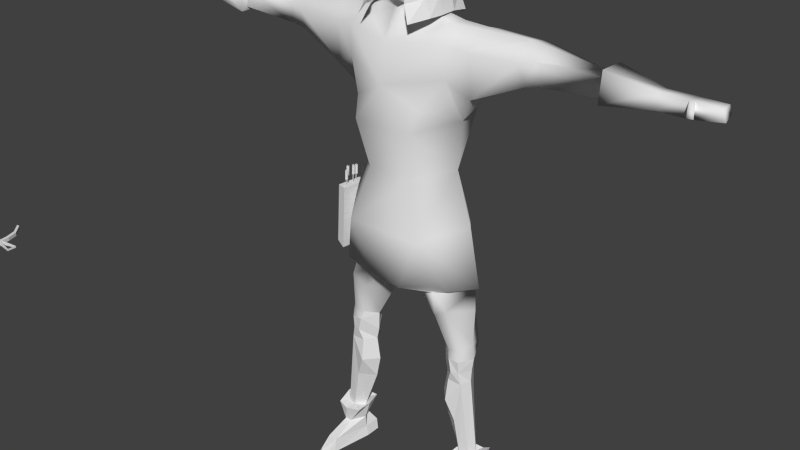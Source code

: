 # Source: arbaletrier.blend  (saved by Blender 2.63.0; exported with 4.5.12 LTS)
import bpy
from mathutils import Matrix  # noqa: F401  (used for matrix-valued properties, if any)

bpy.ops.wm.read_factory_settings(use_empty=True)
scene = bpy.context.scene
scene.name = 'Scene'

# ---- collections
col_collection_1 = bpy.data.collections.new('Collection 1'); scene.collection.children.link(col_collection_1)

# ---- world
world_world = bpy.data.worlds.new('World'); scene.world = world_world
world_world.color = (0.05088, 0.05088, 0.05088)
world_world.use_sun_shadow = False
world_world.sun_shadow_jitter_overblur = 0.0
world_world.cycles.sampling_method = 'MANUAL'
world_world.cycles.sample_map_resolution = 256

# ---- meshes
me_plane_001 = bpy.data.meshes.new('Plane.001')
me_plane_001.from_pydata([(6.384, -0.002066, 0.04044), (6.169, 0.1064, 0.03577), (6.383, -0.002066, -0.3672), (6.182, 0.1064, -0.3718), (6.051, 0.339, 0.03577), (6.065, 0.339, -0.3718), (5.88, 0.5928, 0.03577), (5.893, 0.5928, -0.3718), (5.584, 0.7474, 0.03577), (5.598, 0.7474, -0.3718), (4.67, 0.8483, 0.03577), (4.683, 0.8483, -0.3718), (4.267, 0.9338, 0.03577), (4.28, 0.9385, -0.3718), (6.335, -0.002066, 0.2931), (6.169, 0.1064, 0.3987), (6.051, 0.255, 0.3987), (5.88, 0.4948, 0.3987), (5.584, 0.6494, 0.3987), (4.67, 0.7456, 0.3987), (4.267, 0.8964, 0.3987), (6.254, -0.002066, 0.4565), (6.15, -0.002066, 0.5788), (5.964, -0.002066, 0.7656), (5.635, -0.002066, 0.8753), (5.526, 0.4487, 0.7281), (4.576, 0.4894, 0.7684), (4.202, 0.6771, 0.8942), (6.308, -0.002066, -0.5976), (6.113, 0.1064, -0.7131), (5.959, 0.213, -0.8205), (5.806, 0.4762, -0.8625), (5.51, 0.6354, -0.8625), (4.596, 0.6989, -0.8625), (4.193, 0.8778, -0.8625), (6.207, -0.002066, -0.8394), (6.022, -0.002066, -1.029), (5.866, 0.143, -1.104), (5.71, 0.2568, -1.113), (5.382, 0.3927, -1.112), (4.468, 0.5496, -1.08), (4.065, 0.7378, -1.034), (4.033, 0.4694, -1.161), (4.007, 0.1546, -1.222), (4.468, 0.2119, -1.209), (5.382, 0.1757, -1.192), (5.71, 0.1684, -1.186), (6.169, -0.1106, 0.03577), (6.182, -0.1106, -0.3718), (6.051, -0.3431, 0.03577), (6.065, -0.3431, -0.3718), (5.88, -0.597, 0.03577), (5.893, -0.597, -0.3718), (5.584, -0.7516, 0.03577), (5.598, -0.7516, -0.3718), (4.67, -0.8524, 0.03577), (4.683, -0.8524, -0.3718), (4.267, -0.9379, 0.03577), (4.28, -0.9426, -0.3718), (6.169, -0.1106, 0.3987), (6.051, -0.2591, 0.3987), (5.88, -0.499, 0.3987), (5.584, -0.6536, 0.3987), (4.67, -0.7497, 0.3987), (4.267, -0.9006, 0.3987), (5.526, -0.4529, 0.7281), (4.576, -0.4935, 0.7684), (4.202, -0.6812, 0.8942), (6.113, -0.1106, -0.7131), (5.959, -0.2171, -0.8205), (5.806, -0.4803, -0.8625), (5.51, -0.6396, -0.8625), (4.596, -0.703, -0.8625), (4.193, -0.8819, -0.8625), (5.866, -0.1471, -1.104), (5.71, -0.2609, -1.113), (5.382, -0.3969, -1.112), (4.468, -0.5537, -1.08), (4.065, -0.6537, -1.034), (4.033, -0.4427, -1.161), (4.007, -0.09687, -1.222), (4.468, -0.2161, -1.209), (5.382, -0.1798, -1.192), (5.71, -0.1725, -1.186), (-0.0159, -10.9, -0.1549), (-3.41, -10.93, -0.1549), (-4.11, -10.99, -0.1348), (-3.409, -11.04, -0.1142), (-0.01487, -11.0, -0.1142), (-3.409, -11.06, -0.3195), (-3.411, -10.91, 0.05228), (-0.0161, -10.88, 0.05228), (-0.01462, -11.03, -0.3195), (-0.06211, -11.28, -0.8651), (-0.06276, -11.21, -0.891), (-0.06866, -10.62, 0.596), (-0.06801, -10.69, 0.6219), (0.00199, -10.69, 0.6219), (0.00134, -10.62, 0.596), (0.007237, -11.21, -0.891), (0.007887, -11.28, -0.8651), (0.05464, -10.95, 0.006578), (0.05362, -10.85, -0.03407), (0.0556, -11.05, -0.2351), (0.05458, -10.95, -0.2757), (0.8546, -10.94, -0.2627), (0.8554, -11.03, -0.2295), (0.8537, -10.86, -0.03967), (0.8545, -10.94, -0.006408), (4.395, 0.0, 0.1518), (5.205, -0.5734, 0.4887), (5.205, 0.5734, 0.4887), (5.317, -0.6908, -0.1786), (5.317, 0.6908, -0.1786), (5.799, -0.4647, -0.5876), (5.799, 0.4647, -0.5876), (5.872, -0.3836, -0.02306), (5.872, 0.3836, -0.02306), (5.096, -0.3706, -0.9305), (5.096, 0.3706, -0.9305), (5.525, -0.4561, 0.5665), (5.525, 0.4561, 0.5665), (4.938, -2.38e-08, 0.6564), (5.668, -0.4385, 0.3442), (5.668, 0.4385, 0.3442), (5.71, -0.4901, -0.7574), (5.71, 0.4901, -0.7574), (5.843, -0.3257, 0.2791), (5.843, 0.3257, 0.2791), (4.51, 0.0, 0.4071), (4.556, -0.3956, 0.1147), (4.556, 0.3956, 0.1147), (5.096, 0.0, -0.9305), (5.749, -5.841e-08, -0.7574), (5.832, -9.735e-08, -0.5811), (5.968, -8.142e-08, -0.01658), (5.898, -7.726e-08, 0.3759), (3.962, -1.961, -0.8137), (3.962, 1.939, -0.8137), (5.781, -2.07e-08, 0.6677), (5.344, -4.761e-08, 0.679), (4.491, 0.0, -0.8077), (-2.14, -0.4942, 0.9668), (-2.14, 0.5617, 0.8022), (-0.8093, 1.384e-09, -1.395), (0.7316, 0.0, -1.02), (4.257, 0.0, 0.2627), (3.556, -0.0154, -1.285), (2.15, -1.203, -1.073), (2.15, 1.203, -1.073), (4.269, -0.3037, -0.4802), (4.269, 0.3037, -0.4802), (4.346, -0.473, -0.2699), (4.346, 0.473, -0.2699), (3.728, 0.0, 0.8282), (3.486, -6.858, -0.3569), (3.486, 6.858, -0.3569), (3.556, -7.399, -0.2914), (3.556, 7.399, -0.2914), (3.519, -7.482, 0.1132), (3.519, 7.482, 0.1132), (3.752, -6.822, -0.248), (3.752, 6.822, -0.248), (3.748, -7.362, -0.2526), (3.748, 7.362, -0.2526), (3.76, -7.404, 0.1201), (3.76, 7.404, 0.1201), (3.761, -6.826, 0.05555), (3.761, 6.826, 0.05555), (3.42, -6.836, 0.1132), (3.42, 6.836, 0.1132), (3.524, -6.96, 0.3464), (3.524, 6.96, 0.3464), (3.68, -6.95, 0.3267), (3.68, 6.95, 0.3267), (3.677, -6.809, 0.3321), (3.677, 6.809, 0.3321), (3.52, -6.819, 0.3518), (3.52, 6.819, 0.3518), (3.419, -6.716, 0.1294), (3.419, 6.716, 0.1294), (3.416, -6.712, -0.2914), (3.416, 6.712, -0.2914), (3.757, -6.716, -0.2435), (3.757, 6.716, -0.2435), (3.76, -6.706, 0.07181), (3.76, 6.706, 0.07181), (3.76, -6.072, 0.07181), (3.76, 6.072, 0.07181), (3.757, -6.082, -0.2435), (3.757, 6.082, -0.2435), (3.416, -6.078, -0.2914), (3.416, 6.078, -0.2914), (3.419, -6.082, 0.1294), (3.419, 6.082, 0.1294), (3.311, -4.974, 0.3401), (3.311, 4.974, 0.3401), (3.304, -4.966, -0.5116), (3.304, 4.966, -0.5116), (3.995, -4.973, -0.4146), (3.995, 4.973, -0.4146), (4.0, -4.954, 0.2234), (4.0, 4.954, 0.2234), (4.148, -1.855, 0.04028), (4.148, 1.855, 0.04028), (3.7, -3.058, 0.2614), (3.7, 3.058, 0.2614), (4.357, -0.38, -0.002099), (4.357, 0.38, -0.002099), (4.122, -1.219, -0.002099), (4.122, 1.219, -0.002099), (4.146, -1.292, -0.3256), (4.146, 1.292, -0.3256), (3.804, -1.324, 0.4395), (3.804, 1.324, 0.4395), (3.706, -1.827, 0.3511), (3.706, 1.827, 0.3511), (4.133, -1.92, -0.2829), (4.133, 1.869, -0.2829), (4.088, -3.049, -0.2421), (4.088, 3.049, -0.2421), (4.011, -3.488, -0.2548), (4.011, 3.488, -0.2548), (3.803, -4.96, 0.09903), (3.803, 4.96, 0.09903), (3.801, -3.402, 0.1574), (3.801, 3.402, 0.1574), (3.8, -4.971, -0.2742), (3.8, 4.971, -0.2742), (3.861, -3.629, -0.7125), (3.861, 3.629, -0.7125), (3.961, -3.104, -0.7117), (3.961, 3.104, -0.7117), (-2.146, -0.007854, -1.401), (3.396, -4.967, -0.3309), (3.396, 4.967, -0.3309), (3.305, -3.767, -0.5807), (3.305, 3.767, -0.5807), (3.22, -3.196, -0.5089), (3.22, 3.196, -0.5089), (2.67, -1.936, -0.6134), (2.67, 1.936, -0.6134), (3.639, -1.215, -0.9078), (3.639, 1.215, -0.9078), (0.7316, -0.4498, -0.953), (0.7316, 0.4498, -0.953), (-0.9161, -1.08, -1.01), (-0.9161, 1.08, -1.01), (-2.125, -0.9318, -1.294), (-2.152, 0.9161, -1.294), (-2.949, -1.085, -0.7832), (-2.949, 1.085, -0.7832), (-2.812, -1.403, -0.8401), (-2.812, 1.403, -0.8401), (-2.711, -1.456, 0.3795), (-2.711, 1.456, 0.3795), (-2.96, -1.102, 0.3332), (-2.96, 1.102, 0.3332), (-3.918, -1.361, 0.1151), (-3.918, 1.361, 0.1151), (-4.127, -1.419, 0.1796), (-4.127, 1.419, 0.1796), (-4.129, -1.35, -0.5383), (-4.129, 1.35, -0.5383), (-4.334, -1.351, -0.5784), (-4.334, 1.351, -0.5784), (-3.887, -1.717, -0.6417), (-3.887, 1.717, -0.6417), (-4.121, -1.654, -0.6941), (-4.121, 1.654, -0.6941), (-4.319, -1.556, -0.7782), (-4.319, 1.556, -0.7782), (-4.489, -1.49, 0.1796), (-4.489, 1.49, 0.1796), (-4.153, -1.686, 0.1604), (-4.153, 1.686, 0.1604), (-4.483, -1.685, 0.1321), (-4.483, 1.685, 0.1321), (-3.874, -1.657, 0.112), (-3.874, 1.657, 0.112), (-4.622, -1.528, -0.726), (-4.622, 1.528, -0.726), (-5.319, -1.56, -0.7124), (-5.319, 1.56, -0.7124), (-7.772, -1.896, -0.6768), (-7.772, 1.896, -0.6768), (-8.072, -1.892, -0.6698), (-8.072, 1.892, -0.6698), (-7.004, -1.583, -0.6016), (-7.004, 1.583, -0.6016), (-7.004, -2.01, -0.6016), (-7.004, 2.01, -0.6016), (-6.897, -2.216, -0.6016), (-6.897, 2.216, -0.6016), (-7.523, -2.027, -0.4234), (-7.523, 2.027, -0.4234), (-7.697, -2.147, -0.6016), (-7.697, 2.147, -0.6016), (-8.055, -2.257, -0.5481), (-8.055, 2.257, -0.5481), (-8.072, -1.51, -0.5481), (-8.072, 1.51, -0.5481), (-7.822, -1.593, -0.6016), (-7.822, 1.593, -0.6016), (-7.519, -1.783, -0.4277), (-7.519, 1.783, -0.4277), (-7.106, -1.843, -0.4051), (-7.106, 1.843, -0.4051), (-4.772, -1.385, 0.1315), (-4.772, 1.385, 0.1315), (-5.352, -1.369, 0.2154), (-5.352, 1.369, 0.2154), (-5.925, -1.587, 0.1198), (-5.925, 1.587, 0.1198), (-4.801, -1.752, 0.106), (-4.801, 1.752, 0.106), (-7.873, -1.872, 1.253), (-7.873, 1.872, 1.253), (-7.869, -1.929, 1.255), (-7.869, 1.929, 1.255), (-8.055, -1.789, 1.251), (-8.055, 1.789, 1.251), (-8.055, -1.899, 1.333), (-8.055, 1.899, 1.333), (-8.055, -2.036, 1.248), (-8.055, 2.036, 1.248), (-7.082, -1.889, 0.3021), (-7.082, 1.889, 0.3021), (-7.004, -2.002, 0.02708), (-7.004, 2.002, 0.02708), (-7.04, -2.189, 0.2246), (-7.04, 2.189, 0.2246), (-7.523, -2.004, 0.2128), (-7.523, 2.004, 0.2128), (-7.752, -2.036, 0.848), (-7.752, 2.036, 0.848), (-8.055, -2.14, 0.9847), (-8.055, 2.14, 0.9847), (-8.064, -1.71, 1.0), (-8.064, 1.71, 1.0), (-7.753, -1.769, 0.8607), (-7.753, 1.769, 0.8607), (-7.519, -1.815, 0.2055), (-7.519, 1.815, 0.2055), (-7.004, -1.469, 0.2521), (-7.004, 1.469, 0.2521), (-7.01, -1.777, 0.07651), (-7.01, 1.777, 0.07651), (-3.029, -0.5574, -0.1546), (-3.029, 0.5574, -0.1546), (-5.355, -1.057, -0.1546), (-5.355, 1.057, -0.1546), (-5.945, -1.177, -0.1546), (-5.945, 1.177, -0.1546), (-3.971, -1.07, -0.1546), (-3.971, 1.07, -0.1546), (-4.45, -1.085, -0.1546), (-4.45, 1.085, -0.1546), (-4.764, -1.152, -0.1546), (-4.764, 1.152, -0.1546), (-7.093, -1.611, -0.171), (-7.093, 1.611, -0.171), (-7.004, -1.469, -0.171), (-7.004, 1.469, -0.171), (-7.519, -1.629, -0.171), (-7.519, 1.629, -0.171), (-7.822, -1.593, -0.171), (-7.822, 1.593, -0.171), (-8.072, -1.51, -0.1415), (-8.072, 1.51, -0.1415), (-8.055, -2.299, -0.1415), (-8.055, 2.299, -0.1415), (-7.697, -2.163, -0.171), (-7.697, 2.163, -0.171), (-7.523, -2.111, -0.171), (-7.523, 2.111, -0.171), (-6.897, -2.216, -0.171), (-6.897, 2.216, -0.171), (2.753, 0.0, 1.002), (2.274, -0.8364, 0.7141), (2.274, 0.8891, 0.7141), (1.774, -0.7691, 0.9387), (1.774, 0.7691, 0.9387), (0.5333, -0.5989, 0.6597), (0.5333, 0.5989, 0.6597), (-0.8201, -0.9777, 0.9509), (-0.8201, 0.9777, 0.9509), (3.4, -4.972, 0.1672), (3.4, 4.972, 0.1672), (3.235, -3.601, -0.004633), (3.235, 3.601, -0.004633), (3.167, -3.114, 0.04447), (3.167, 3.114, 0.04447), (2.624, -1.857, 0.2191), (2.624, 1.857, 0.2191), (3.001, -1.325, 0.4214), (3.001, 1.325, 0.4214), (1.939, -1.413, -0.1546), (1.939, 1.413, -0.1546), (-7.004, -2.109, -0.171), (-7.004, 2.109, -0.171), (-4.771, -1.868, -0.1546), (-4.771, 1.868, -0.1546), (-4.442, -1.886, -0.1546), (-4.442, 1.886, -0.1546), (-4.095, -1.937, -0.1546), (-4.095, 1.937, -0.1546), (-3.713, -1.886, -0.1546), (-3.713, 1.886, -0.1546), (-2.119, -1.559, 0.4056), (-2.124, -2.001, -0.1691), (-2.145, 1.805, -0.1691), (-0.5878, -1.721, -0.1462), (-0.5878, 1.721, -0.1462), (0.7316, -1.309, -0.1546), (0.7316, 1.309, -0.1546), (-2.078, 2.06, -0.4755), (-2.187, 1.82, -0.523), (-2.17, 1.885, 0.2694), (-2.062, 2.116, 0.1995), (-0.5285, 1.994, -0.4935), (-0.5395, 1.749, -0.5421), (-0.5224, 1.815, 0.2503), (-0.5131, 2.05, 0.1815), (-0.7811, 1.949, -0.02206), (-0.7815, 1.939, -0.0007023), (-0.7805, 1.964, -0.002745), (-0.02635, 1.917, -0.02206), (-0.02675, 1.908, -0.0007023), (-0.02572, 1.932, -0.002745), (-0.2906, 1.929, -0.01077), (-0.2887, 1.975, -0.01455), (-0.2905, 1.933, 0.03473), (-0.2908, 1.925, -0.05628), (-0.2925, 1.884, -0.00699), (-0.0512, 1.874, -0.00699), (-0.04947, 1.915, -0.05628), (-0.04915, 1.923, 0.03473), (-0.04742, 1.964, -0.01455), (-0.04931, 1.919, -0.01077), (-0.1107, 1.863, 0.1009), (-0.1088, 1.908, 0.09714), (-0.1105, 1.866, 0.1464), (-0.1108, 1.859, 0.05542), (-0.1125, 1.817, 0.1047), (-0.3539, 1.827, 0.1047), (-0.3521, 1.869, 0.05542), (-0.3518, 1.876, 0.1464), (-0.3501, 1.918, 0.09714), (-0.352, 1.873, 0.1009), (-0.08707, 1.876, 0.1089), (-0.08809, 1.851, 0.111), (-0.0877, 1.861, 0.08963), (-0.8418, 1.907, 0.1089), (-0.8428, 1.883, 0.111), (-0.8424, 1.892, 0.08963), (-0.8454, 1.949, -0.332), (-0.8458, 1.94, -0.3107), (-0.8448, 1.964, -0.3127), (-0.09069, 1.918, -0.332), (-0.09109, 1.908, -0.3107), (-0.09007, 1.933, -0.3127), (-0.355, 1.93, -0.3207), (-0.3531, 1.975, -0.3245), (-0.3548, 1.933, -0.2752), (-0.3551, 1.926, -0.3662), (-0.3569, 1.884, -0.3169), (-0.1155, 1.874, -0.3169), (-0.1138, 1.916, -0.3662), (-0.1135, 1.923, -0.2752), (-0.1118, 1.965, -0.3245), (-0.1137, 1.92, -0.3207), (-0.06383, 1.876, -0.1644), (-0.06194, 1.922, -0.1681), (-0.06368, 1.88, -0.1189), (-0.06399, 1.872, -0.2099), (-0.06573, 1.831, -0.1606), (-0.307, 1.841, -0.1606), (-0.3053, 1.882, -0.2099), (-0.305, 1.89, -0.1189), (-0.3033, 1.932, -0.1681), (-0.3052, 1.886, -0.1644), (-0.04025, 1.889, -0.1563), (-0.04127, 1.865, -0.1543), (-0.04088, 1.874, -0.1756), (-0.795, 1.921, -0.1563), (-0.796, 1.896, -0.1543), (-0.7956, 1.906, -0.1756), (-2.144, 1.439, 0.5473), (-2.724, 1.822, -0.1546), (-2.724, -1.931, -0.1546), (-2.164, 1.752, -0.1366), (-2.125, 0.1746, -0.1366), (-2.154, 0.6449, 0.5315), (-2.146, 1.13, 0.5949), (-2.138, 1.058, -1.075), (-2.138, 0.6219, -0.9976), (-2.118, -1.92, -0.1342), (-2.135, -0.1698, -0.1342), (-2.133, -0.7373, 0.5582), (-2.134, -1.24, 0.6239), (-2.129, -0.7134, -1.026), (-2.137, -1.165, -1.107), (-8.123, 19.35, 0.07504), (-8.123, 19.35, -0.07085), (-8.123, 19.22, -0.07085), (-8.123, 19.22, 0.07504), (-8.123, 19.15, -0.07085), (-8.123, 19.15, 0.07504), (-8.123, 19.39, -0.3361), (-8.123, 19.25, -0.3361), (-8.123, 19.39, 0.3403), (-8.123, 19.25, 0.3403), (-8.123, 19.53, -0.734), (-8.123, 19.39, -0.734), (-8.123, 19.53, 0.7382), (-8.123, 19.39, 0.7382), (-8.123, 19.91, -1.132), (-8.123, 19.78, -1.132), (-8.123, 19.91, 1.136), (-8.123, 19.78, 1.136), (-8.123, 19.22, -0.02222), (-8.123, 19.22, 0.02641), (-8.123, 19.15, -0.02222), (-8.123, 19.15, 0.02641), (-8.09, 18.55, -0.167), (-8.09, 18.55, -0.1427), (-8.09, 18.55, 0.1712), (-8.09, 18.55, 0.1469), (-8.09, 18.53, -0.167), (-8.09, 18.53, -0.1427), (-8.09, 18.53, 0.1712), (-8.09, 18.53, 0.1469), (-7.991, 21.38, -0.07085), (-7.991, 19.35, -0.07085), (-7.991, 19.39, -0.3361), (-7.991, 19.53, -0.734), (-7.991, 19.91, -1.132), (-7.991, 19.35, 0.07504), (-7.991, 19.39, 0.3403), (-7.991, 19.53, 0.7382), (-7.991, 19.91, 1.136), (-7.991, 19.22, -0.07085), (-7.991, 19.22, 0.07504), (-7.991, 19.25, -0.3361), (-7.991, 19.25, 0.3403), (-7.991, 19.39, -0.734), (-7.991, 19.39, 0.7382), (-7.991, 19.78, -1.132), (-7.991, 19.78, 1.136), (-7.991, 19.15, -0.07085), (-7.991, 19.15, 0.07504), (-8.024, 18.55, -0.167), (-8.024, 18.55, 0.1712), (-8.024, 18.53, -0.167), (-8.024, 18.53, -0.1427), (-8.024, 18.53, 0.1712), (-8.024, 18.53, 0.1469), (-7.991, 19.15, -0.02222), (-7.991, 19.15, 0.02641), (-8.024, 18.55, -0.1427), (-8.024, 18.55, 0.1469), (-8.193, 21.38, 0.07504), (-8.083, 21.05, 0.07504), (-8.083, 21.05, -0.07085), (-8.193, 21.38, -0.07085), (-7.991, 21.38, 0.07504), (-7.991, 21.05, 0.07504), (-8.217, 21.97, -0.07085), (-8.217, 21.97, 0.07504), (-7.991, 21.97, 0.07504), (-7.991, 21.05, -0.07085), (-7.992, 21.97, -0.07085)], [(427, 430), (449, 452), (459, 462), (481, 484), (413, 421), (411, 417)], [(2, 3, 1, 0), (5, 4, 1, 3), (7, 6, 4, 5), (9, 8, 6, 7), (11, 10, 8, 9), (13, 12, 10, 11), (16, 15, 1, 4), (17, 16, 4, 6), (18, 17, 6, 8), (19, 18, 8, 10), (20, 19, 10, 12), (0, 1, 15, 14), (25, 24, 17, 18), (24, 23, 16, 17), (27, 26, 19, 20), (23, 22, 15, 16), (26, 25, 18, 19), (14, 15, 22, 21), (32, 33, 11, 9), (28, 29, 3, 2), (33, 34, 13, 11), (29, 30, 5, 3), (30, 31, 7, 5), (31, 32, 9, 7), (39, 40, 33, 32), (35, 36, 29, 28), (38, 39, 32, 31), (37, 38, 31, 30), (40, 41, 34, 33), (36, 37, 30, 29), (2, 0, 47, 48), (50, 48, 47, 49), (52, 50, 49, 51), (54, 52, 51, 53), (56, 54, 53, 55), (58, 56, 55, 57), (60, 49, 47, 59), (61, 51, 49, 60), (62, 53, 51, 61), (63, 55, 53, 62), (64, 57, 55, 63), (0, 14, 59, 47), (24, 61, 60, 23), (67, 64, 63, 66), (23, 60, 59, 22), (66, 63, 62, 65), (14, 21, 22, 59), (71, 54, 56, 72), (65, 62, 61, 24), (72, 56, 58, 73), (68, 48, 50, 69), (69, 50, 52, 70), (70, 52, 54, 71), (76, 71, 72, 77), (40, 42, 41), (75, 70, 71, 76), (74, 69, 70, 75), (77, 72, 73, 78), (36, 74, 37), (28, 2, 48, 68), (35, 28, 68, 36), (36, 68, 69, 74), (42, 40, 44), (42, 44, 43), (43, 44, 81, 80), (81, 79, 80), (79, 77, 78), (77, 79, 81), (81, 76, 77), (44, 45, 82, 81), (44, 39, 45), (76, 81, 82), (82, 75, 83), (82, 75, 76), (46, 83, 82, 45), (83, 74, 75), (83, 37, 74), (37, 83, 46), (46, 38, 37), (38, 46, 45), (38, 45, 39), (39, 44, 40), (90, 85, 86), (89, 86, 85), (85, 84, 92, 89), (91, 84, 85, 90), (84, 91, 88), (92, 84, 88), (86, 87, 90), (87, 86, 89), (87, 89, 92, 88), (87, 88, 91, 90), (88, 92, 93), (84, 94, 92), (92, 94, 93), (84, 91, 95), (88, 96, 91), (91, 96, 95), (96, 97, 98, 95), (94, 99, 100, 93), (88, 101, 97, 96), (88, 93, 100, 103), (84, 104, 99, 94), (84, 95, 98, 102), (88, 103, 101), (84, 102, 104), (97, 101, 102, 98), (99, 104, 103, 100), (104, 105, 106, 103), (101, 108, 107, 102), (104, 102, 107, 105), (103, 106, 108, 101), (105, 107, 108, 106), (140, 122, 110, 120), (121, 111, 122, 140), (244, 145, 147), (245, 147, 145), (386, 143, 142, 385), (386, 385, 383, 384), (382, 381, 378), (381, 379, 378), (382, 378, 380), (384, 383, 381, 382), (147, 148, 244), (245, 149, 147), (148, 147, 242), (243, 147, 149), (144, 246, 248, 233), (249, 247, 144, 233), (412, 410, 248, 246), (249, 411, 413, 247), (385, 409, 410, 412), (246, 244, 414, 412), (415, 245, 247, 413), (145, 244, 246, 144), (247, 245, 145, 144), (109, 146, 207), (208, 146, 109), (130, 109, 207), (208, 109, 131), (129, 109, 130), (131, 109, 129), (122, 129, 130, 110), (131, 129, 122, 111), (112, 110, 130), (131, 111, 113), (112, 130, 207), (208, 131, 113), (118, 112, 150), (151, 113, 119), (132, 118, 150, 141), (151, 119, 132, 141), (150, 112, 152), (153, 113, 151), (152, 112, 207), (208, 113, 153), (112, 118, 125), (126, 119, 113), (114, 112, 125), (126, 113, 115), (110, 112, 120), (121, 113, 111), (120, 112, 123), (124, 113, 121), (123, 112, 127), (128, 113, 124), (112, 116, 127), (128, 117, 113), (112, 114, 116), (117, 115, 113), (260, 354, 356, 272), (357, 355, 261, 273), (260, 272, 276, 274), (277, 273, 261, 275), (276, 403, 405, 274), (406, 404, 277, 275), (276, 401, 403), (404, 402, 277), (282, 306, 360, 352), (361, 307, 283, 353), (306, 282, 399), (400, 283, 307), (399, 282, 401), (402, 283, 400), (350, 282, 352), (353, 283, 351), (123, 139, 140, 120), (140, 139, 124, 121), (127, 136, 139, 123), (139, 136, 128, 124), (116, 135, 136, 127), (136, 135, 117, 128), (114, 134, 135, 116), (135, 134, 115, 117), (125, 133, 134, 114), (134, 133, 126, 115), (118, 132, 133, 125), (133, 132, 119, 126), (147, 141, 150), (151, 141, 147), (240, 148, 242, 137), (243, 149, 241, 138), (231, 238, 240, 137), (241, 239, 232, 138), (217, 219, 231, 137), (232, 220, 218, 138), (217, 137, 242, 211), (243, 138, 218, 212), (205, 215, 393, 391), (394, 216, 206, 392), (238, 391, 393, 240), (394, 392, 239, 241), (217, 203, 219), (220, 204, 218), (215, 205, 219, 203), (220, 206, 216, 204), (236, 389, 391, 238), (392, 390, 237, 239), (234, 387, 389, 236), (390, 388, 235, 237), (197, 195, 387, 234), (388, 196, 198, 235), (193, 195, 197, 191), (198, 196, 194, 192), (181, 179, 193, 191), (194, 180, 182, 192), (169, 179, 181, 155), (182, 180, 170, 156), (157, 159, 169, 155), (170, 160, 158, 156), (240, 393, 397, 148), (398, 394, 241, 149), (393, 395, 397), (398, 396, 394), (229, 236, 238, 231), (239, 237, 230, 232), (225, 205, 391, 389), (392, 206, 226, 390), (219, 205, 225, 221), (226, 206, 220, 222), (221, 229, 231, 219), (232, 230, 222, 220), (146, 154, 207), (208, 154, 146), (152, 207, 209), (210, 208, 153), (150, 211, 242, 147), (243, 212, 151, 147), (148, 397, 414, 244), (415, 398, 149, 245), (152, 209, 211, 150), (212, 210, 153, 151), (213, 154, 378), (378, 154, 214), (154, 213, 209, 207), (210, 214, 154, 208), (165, 167, 169, 159), (170, 168, 166, 160), (157, 155, 161, 163), (162, 156, 158, 164), (155, 181, 183, 161), (184, 182, 156, 162), (157, 163, 165, 159), (166, 164, 158, 160), (171, 177, 179, 169), (180, 178, 172, 170), (161, 167, 165, 163), (166, 168, 162, 164), (161, 183, 185, 167), (186, 184, 162, 168), (173, 167, 185, 175), (186, 168, 174, 176), (167, 173, 171, 169), (172, 174, 168, 170), (173, 175, 177, 171), (178, 176, 174, 172), (175, 185, 179, 177), (180, 186, 176, 178), (181, 191, 189, 183), (190, 192, 182, 184), (185, 187, 193, 179), (194, 188, 186, 180), (183, 189, 187, 185), (188, 190, 184, 186), (189, 199, 201, 187), (202, 200, 190, 188), (187, 201, 195, 193), (196, 202, 188, 194), (191, 197, 199, 189), (200, 198, 192, 190), (197, 234, 227, 199), (228, 235, 198, 200), (201, 223, 387, 195), (388, 224, 202, 196), (199, 227, 223, 201), (224, 228, 200, 202), (209, 213, 215, 203), (216, 214, 210, 204), (209, 203, 217, 211), (218, 204, 210, 212), (378, 379, 395, 213), (396, 380, 378, 214), (215, 213, 395, 393), (396, 214, 216, 394), (221, 227, 229), (230, 228, 222), (225, 223, 227, 221), (228, 224, 226, 222), (223, 225, 389, 387), (390, 226, 224, 388), (227, 234, 236, 229), (237, 235, 228, 230), (250, 262, 354, 348), (355, 263, 251, 349), (250, 252, 266, 262), (267, 253, 251, 263), (256, 348, 354, 258), (355, 349, 257, 259), (254, 256, 258, 278), (259, 257, 255, 279), (260, 258, 354), (355, 259, 261), (260, 274, 278, 258), (279, 275, 261, 259), (272, 356, 358, 308), (359, 357, 273, 309), (262, 266, 268), (269, 267, 263), (268, 266, 407, 405), (408, 267, 269, 406), (262, 268, 270, 264), (271, 269, 263, 265), (270, 268, 405, 403), (406, 269, 271, 404), (262, 264, 356, 354), (357, 265, 263, 355), (280, 270, 403, 401), (404, 271, 281, 402), (264, 270, 280), (281, 271, 265), (264, 280, 358, 356), (359, 281, 265, 357), (282, 280, 401), (402, 281, 283), (274, 405, 407, 278), (408, 406, 275, 279), (272, 308, 314, 276), (315, 309, 273, 277), (276, 314, 401), (402, 315, 277), (282, 350, 358, 280), (359, 351, 283, 281), (385, 412, 414, 383), (415, 413, 386, 384), (381, 383, 414, 397), (415, 384, 382, 398), (379, 381, 397, 395), (398, 382, 380, 396), (310, 308, 358, 350), (359, 309, 311, 351), (310, 312, 314, 308), (315, 313, 311, 309), (310, 350, 352, 312), (353, 351, 311, 313), (312, 352, 360, 346), (361, 353, 313, 347), (328, 399, 401, 314), (402, 400, 329, 315), (314, 312, 346, 328), (347, 313, 315, 329), (290, 292, 294), (295, 293, 291), (290, 294, 304, 288), (305, 295, 291, 289), (290, 306, 399), (400, 307, 291), (290, 288, 306), (307, 289, 291), (294, 284, 304), (305, 285, 295), (284, 294, 296), (297, 295, 285), (284, 302, 304), (305, 303, 285), (286, 298, 300), (301, 299, 287), (286, 284, 296, 298), (297, 285, 287, 299), (286, 300, 302, 284), (303, 301, 287, 285), (288, 304, 364, 362), (365, 305, 289, 363), (306, 288, 362, 360), (363, 289, 307, 361), (292, 290, 399, 376), (400, 291, 293, 377), (294, 292, 376, 374), (377, 293, 295, 375), (296, 294, 374, 372), (375, 295, 297, 373), (298, 296, 372, 370), (373, 297, 299, 371), (300, 298, 370, 368), (371, 299, 301, 369), (302, 300, 368, 366), (369, 301, 303, 367), (304, 302, 366, 364), (367, 303, 305, 365), (316, 318, 334, 340), (335, 319, 317, 341), (334, 332, 342, 340), (343, 333, 335, 341), (332, 326, 342), (343, 327, 333), (330, 326, 332), (333, 327, 331), (342, 326, 344), (345, 327, 343), (326, 328, 346), (347, 329, 327), (318, 316, 322), (323, 317, 319), (318, 322, 324), (325, 323, 319), (316, 320, 322), (323, 321, 317), (320, 316, 340, 338), (341, 317, 321, 339), (322, 320, 324), (325, 321, 323), (324, 320, 338, 336), (339, 321, 325, 337), (318, 324, 336, 334), (337, 325, 319, 335), (344, 326, 346), (347, 327, 345), (328, 326, 330), (331, 327, 329), (328, 330, 376, 399), (377, 331, 329, 400), (330, 332, 374, 376), (375, 333, 331, 377), (332, 334, 372, 374), (373, 335, 333, 375), (334, 336, 370, 372), (371, 337, 335, 373), (336, 338, 368, 370), (369, 339, 337, 371), (338, 340, 366, 368), (367, 341, 339, 369), (340, 342, 364, 366), (365, 343, 341, 367), (342, 344, 362, 364), (363, 345, 343, 365), (344, 346, 360, 362), (361, 347, 345, 363), (418, 419, 416, 417), (420, 423, 422, 421), (416, 420, 421, 417), (417, 421, 422, 418), (418, 422, 423, 419), (419, 423, 420, 416), (425, 428, 429, 426), (426, 429, 427, 424), (424, 427, 428, 425), (424, 425, 426), (427, 429, 428), (434, 430, 439, 435), (433, 430, 439, 436), (432, 430, 439, 437), (431, 430, 439, 438), (448, 449, 440, 441), (447, 449, 440, 442), (446, 449, 440, 443), (445, 449, 440, 444), (452, 450, 451), (455, 454, 453), (455, 452, 451, 454), (453, 450, 452, 455), (454, 451, 450, 453), (457, 460, 461, 458), (458, 461, 459, 456), (456, 459, 460, 457), (456, 457, 458), (459, 461, 460), (466, 462, 471, 467), (465, 462, 471, 468), (464, 462, 471, 469), (463, 462, 471, 470), (480, 481, 472, 473), (479, 481, 472, 474), (478, 481, 472, 475), (477, 481, 472, 476), (484, 482, 483), (487, 486, 485), (487, 484, 483, 486), (485, 482, 484, 487), (486, 483, 482, 485), (143, 386, 488), (142, 409, 385), (386, 413, 411, 488), (255, 489, 408, 279), (253, 267, 408, 489), (252, 490, 407, 266), (254, 278, 407, 490), (253, 489, 491, 495), (489, 255, 494, 491), (257, 349, 492, 493), (255, 257, 493, 494), (251, 253, 495, 496), (349, 251, 496, 492), (411, 491, 494, 488), (249, 495, 491, 411), (233, 496, 495, 249), (143, 488, 493), (142, 143, 493, 492), (254, 490, 497, 500), (490, 252, 502, 497), (348, 256, 499, 498), (256, 254, 500, 499), (252, 250, 501, 502), (250, 348, 498, 501), (233, 248, 502, 501), (248, 410, 497, 502), (409, 500, 497, 410), (142, 500, 409), (142, 499, 500), (142, 492, 498, 499), (233, 492, 496), (498, 492, 233, 501), (522, 506, 508, 524), (511, 512, 506, 503), (514, 513, 509, 510), (515, 516, 512, 511), (518, 517, 513, 514), (519, 520, 516, 515), (505, 521, 523, 507), (521, 522, 524, 523), (526, 525, 507, 523), (524, 508, 527, 528), (530, 529, 525, 526), (528, 527, 531, 532), (526, 528, 532, 530), (536, 535, 509, 513), (537, 536, 513, 517), (539, 540, 515, 511), (538, 539, 511, 503), (540, 541, 519, 515), (542, 544, 510, 505), (544, 546, 514, 510), (545, 543, 506, 512), (546, 548, 518, 514), (547, 545, 512, 516), (549, 547, 516, 520), (563, 567, 538, 503), (519, 541, 549, 520), (518, 548, 537, 517), (551, 553, 527, 508), (554, 552, 525, 529), (553, 556, 531, 527), (530, 532, 557, 555), (555, 554, 529, 530), (532, 531, 556, 557), (552, 550, 507, 525), (524, 523, 558, 559), (560, 561, 528, 526), (528, 561, 559, 524), (523, 558, 560, 526), (561, 557, 556, 553), (555, 560, 552, 554), (560, 555, 557, 561), (507, 550, 542, 505), (506, 543, 551, 508), (537, 548, 546, 536), (536, 546, 544, 535), (540, 547, 549, 541), (539, 545, 547, 540), (538, 543, 545, 539), (535, 544, 542, 534), (552, 560, 558, 550), (551, 559, 561, 553), (538, 534, 542, 543), (558, 542, 550), (559, 543, 542, 558), (543, 559, 551), (569, 570, 566, 562), (562, 566, 567, 563), (567, 566, 533, 571), (564, 571, 533, 565), (534, 571, 564, 504), (567, 571, 534, 538), (572, 568, 565, 533), (570, 572, 533, 566), (522, 503, 506), (503, 522, 521, 504), (504, 521, 505), (564, 563, 503, 504), (563, 564, 565, 562), (572, 570, 569, 568), (568, 569, 562, 565), (510, 509, 504, 505), (535, 534, 504, 509)])
me_plane_001.polygons.foreach_set('use_smooth', [0, 0, 0, 0, 0, 0, 0, 0, 0, 0, 0, 0, 0, 0, 0, 0, 0, 0, 0, 0, 0, 0, 0, 0, 0, 0, 0, 0, 0, 0, 0, 0, 0, 0, 0, 0, 0, 0, 0, 0, 0, 0, 0, 0, 0, 0, 0, 0, 0, 0, 0, 0, 0, 0, 0, 0, 0, 0, 0, 0, 0, 0, 0, 0, 0, 0, 0, 0, 0, 0, 0, 0, 0, 0, 0, 0, 0, 0, 0, 0, 0, 0, 1, 1, 1, 1, 1, 1, 1, 1, 1, 1, 1, 1, 1, 1, 1, 1, 1, 1, 1, 1, 1, 1, 1, 1, 1, 1, 1, 1, 1, 1, 1, 1, 1, 1, 1, 1, 1, 1, 1, 1, 1, 1, 1, 1, 1, 1, 1, 1, 1, 1, 1, 1, 1, 1, 1, 1, 1, 1, 1, 1, 1, 1, 1, 1, 1, 1, 1, 1, 1, 1, 1, 1, 1, 1, 1, 1, 1, 1, 1, 1, 1, 1, 1, 1, 1, 1, 1, 1, 0, 0, 0, 0, 0, 0, 0, 0, 0, 0, 0, 0, 0, 0, 0, 0, 1, 1, 1, 1, 1, 1, 1, 1, 1, 1, 1, 1, 1, 1, 1, 1, 1, 1, 1, 1, 1, 1, 1, 1, 1, 1, 1, 1, 1, 1, 1, 1, 1, 1, 1, 1, 1, 1, 1, 1, 1, 1, 1, 1, 1, 1, 1, 1, 1, 1, 1, 1, 1, 1, 1, 1, 1, 1, 1, 1, 1, 1, 1, 1, 1, 1, 1, 1, 1, 1, 1, 1, 1, 1, 1, 1, 1, 1, 1, 1, 1, 1, 1, 1, 1, 1, 1, 1, 1, 1, 1, 1, 1, 1, 1, 1, 1, 1, 1, 1, 1, 1, 1, 1, 1, 1, 1, 1, 1, 1, 1, 1, 1, 1, 1, 1, 1, 1, 1, 1, 1, 1, 1, 1, 1, 1, 0, 0, 0, 0, 1, 1, 1, 1, 0, 0, 1, 1, 0, 0, 0, 0, 1, 1, 0, 0, 0, 0, 0, 0, 0, 0, 0, 0, 0, 0, 0, 0, 1, 1, 0, 0, 0, 0, 0, 0, 1, 1, 1, 1, 1, 1, 0, 0, 0, 0, 0, 0, 0, 0, 0, 0, 0, 0, 0, 0, 0, 0, 0, 0, 0, 0, 0, 0, 0, 0, 0, 0, 0, 0, 0, 0, 0, 0, 0, 0, 0, 0, 0, 0, 0, 0, 0, 0, 0, 0, 0, 0, 0, 0, 0, 0, 0, 0, 0, 0, 0, 0, 0, 0, 0, 0, 0, 0, 0, 0, 0, 0, 0, 0, 0, 0, 0, 0, 0, 0, 0, 0, 0, 0, 0, 0, 0, 0, 0, 0, 0, 0, 0, 0, 0, 0, 0, 0, 0, 0, 0, 0, 0, 0, 0, 0, 0, 0, 0, 0, 0, 0, 0, 0, 0, 0, 0, 0, 0, 0, 0, 0, 0, 0, 0, 0, 0, 0, 0, 0, 0, 0, 0, 0, 0, 0, 0, 0, 0, 0, 0, 0, 0, 0, 0, 0, 1, 1, 1, 1, 1, 1, 1, 1, 1, 1, 1, 0, 0, 1, 1, 1, 1, 1, 1, 1, 1, 1, 0, 0, 1, 1, 1, 1, 1, 1, 1, 1, 0, 0, 0, 0, 0, 0, 0, 0, 0, 0, 0, 0, 0, 0, 0, 0, 0, 0, 0, 0, 0, 0, 0, 0, 0, 0, 0, 0, 0, 0, 0, 0, 0, 0, 0, 0, 0, 0, 0, 0, 0, 0, 0, 0, 0, 0, 0, 0, 0, 0, 0, 0, 0, 0, 0, 0, 0, 0, 0, 0, 0, 0, 0, 0, 0, 0, 0, 0, 0, 0, 0, 0])
_uv = me_plane_001.uv_layers.new(name='UVMap')
_uv.uv.foreach_set('vector', [0.8868, 0.6756, 0.8871, 0.6615, 0.9118, 0.6618, 0.912, 0.6764, 0.8883, 0.6464, 0.9116, 0.6465, 0.9118, 0.6618, 0.8871, 0.6615, 0.8896, 0.6296, 0.9113, 0.6292, 0.9116, 0.6465, 0.8883, 0.6464, 0.8897, 0.612, 0.9114, 0.6113, 0.9113, 0.6292, 0.8896, 0.6296, 0.8877, 0.5597, 0.9125, 0.5587, 0.9114, 0.6113, 0.8897, 0.612, 0.8872, 0.5347, 0.912, 0.5335, 0.9125, 0.5587, 0.8877, 0.5597, 0.9333, 0.6495, 0.9341, 0.6611, 0.9118, 0.6618, 0.9116, 0.6465, 0.9316, 0.6325, 0.9333, 0.6495, 0.9116, 0.6465, 0.9113, 0.6292, 0.9319, 0.6138, 0.9316, 0.6325, 0.9113, 0.6292, 0.9114, 0.6113, 0.9356, 0.5598, 0.9319, 0.6138, 0.9114, 0.6113, 0.9125, 0.5587, 0.9342, 0.5335, 0.9356, 0.5598, 0.9125, 0.5587, 0.912, 0.5335, 0.912, 0.6764, 0.9118, 0.6618, 0.9341, 0.6611, 0.9277, 0.6736, 0.955, 0.6157, 0.9751, 0.6391, 0.9316, 0.6325, 0.9319, 0.6138, 0.9751, 0.6391, 0.9608, 0.6558, 0.9333, 0.6495, 0.9316, 0.6325, 0.9676, 0.5318, 0.9638, 0.5582, 0.9356, 0.5598, 0.9342, 0.5335, 0.9608, 0.6558, 0.9468, 0.6646, 0.9341, 0.6611, 0.9333, 0.6495, 0.9638, 0.5582, 0.955, 0.6157, 0.9319, 0.6138, 0.9356, 0.5598, 0.9277, 0.6736, 0.9341, 0.6611, 0.9468, 0.6646, 0.9382, 0.6695, 0.8628, 0.6102, 0.8555, 0.5577, 0.8877, 0.5597, 0.8897, 0.612, 0.8727, 0.6709, 0.8661, 0.657, 0.8871, 0.6615, 0.8868, 0.6756, 0.8555, 0.5577, 0.8568, 0.5304, 0.8872, 0.5347, 0.8877, 0.5597, 0.8661, 0.657, 0.8605, 0.6452, 0.8883, 0.6464, 0.8871, 0.6615, 0.8605, 0.6452, 0.8627, 0.6281, 0.8896, 0.6296, 0.8883, 0.6464, 0.8627, 0.6281, 0.8628, 0.6102, 0.8897, 0.612, 0.8896, 0.6296, 0.8426, 0.6087, 0.8379, 0.5533, 0.8555, 0.5577, 0.8628, 0.6102, 0.8577, 0.6652, 0.8449, 0.6551, 0.8661, 0.657, 0.8727, 0.6709, 0.8429, 0.6298, 0.8426, 0.6087, 0.8628, 0.6102, 0.8627, 0.6281, 0.8422, 0.6415, 0.8429, 0.6298, 0.8627, 0.6281, 0.8605, 0.6452, 0.8379, 0.5533, 0.8418, 0.526, 0.8568, 0.5304, 0.8555, 0.5577, 0.8449, 0.6551, 0.8422, 0.6415, 0.8605, 0.6452, 0.8661, 0.657, 0.9031, 0.6929, 0.9285, 0.6908, 0.929, 0.7055, 0.9042, 0.7071, 0.9062, 0.7221, 0.9042, 0.7071, 0.929, 0.7055, 0.9295, 0.721, 0.9084, 0.7387, 0.9062, 0.7221, 0.9295, 0.721, 0.9299, 0.7382, 0.9091, 0.756, 0.9084, 0.7387, 0.9299, 0.7382, 0.9307, 0.7562, 0.908, 0.8081, 0.9091, 0.756, 0.9307, 0.7562, 0.9328, 0.8089, 0.9075, 0.8334, 0.908, 0.8081, 0.9328, 0.8089, 0.9327, 0.8343, 0.9512, 0.717, 0.9295, 0.721, 0.929, 0.7055, 0.9516, 0.7053, 0.9502, 0.7342, 0.9299, 0.7382, 0.9295, 0.721, 0.9512, 0.717, 0.9511, 0.753, 0.9307, 0.7562, 0.9299, 0.7382, 0.9502, 0.7342, 0.9561, 0.8072, 0.9328, 0.8089, 0.9307, 0.7562, 0.9511, 0.753, 0.9552, 0.8339, 0.9327, 0.8343, 0.9328, 0.8089, 0.9561, 0.8072, 0.9285, 0.6908, 0.9445, 0.6929, 0.9516, 0.7053, 0.929, 0.7055, 0.9939, 0.7259, 0.9502, 0.7342, 0.9512, 0.717, 0.9787, 0.7096, 0.9889, 0.8349, 0.9552, 0.8339, 0.9561, 0.8072, 0.9846, 0.8082, 0.9787, 0.7096, 0.9512, 0.717, 0.9516, 0.7053, 0.9643, 0.7012, 0.9846, 0.8082, 0.9561, 0.8072, 0.9511, 0.753, 0.9743, 0.7504, 0.9445, 0.6929, 0.9554, 0.6966, 0.9643, 0.7012, 0.9516, 0.7053, 0.883, 0.7586, 0.9091, 0.756, 0.908, 0.8081, 0.8757, 0.8102, 0.9743, 0.7504, 0.9511, 0.753, 0.9502, 0.7342, 0.9939, 0.7259, 0.8757, 0.8102, 0.908, 0.8081, 0.9075, 0.8334, 0.8767, 0.8376, 0.8835, 0.7131, 0.9042, 0.7071, 0.9062, 0.7221, 0.879, 0.7251, 0.879, 0.7251, 0.9062, 0.7221, 0.9084, 0.7387, 0.8823, 0.7415, 0.8823, 0.7415, 0.9084, 0.7387, 0.9091, 0.756, 0.883, 0.7586, 0.8637, 0.7602, 0.883, 0.7586, 0.8757, 0.8102, 0.8581, 0.8143, 0.8379, 0.5533, 0.8239, 0.5293, 0.8418, 0.526, 0.8639, 0.7408, 0.8823, 0.7415, 0.883, 0.7586, 0.8637, 0.7602, 0.8625, 0.7303, 0.879, 0.7251, 0.8823, 0.7415, 0.8639, 0.7408, 0.8581, 0.8143, 0.8757, 0.8102, 0.8767, 0.8376, 0.8575, 0.8403, 0.8624, 0.717, 0.8625, 0.7303, 0.8484, 0.7204, 0.889, 0.6986, 0.9031, 0.6929, 0.9042, 0.7071, 0.8835, 0.7131, 0.8744, 0.7056, 0.889, 0.6986, 0.8835, 0.7131, 0.8624, 0.717, 0.8624, 0.717, 0.8835, 0.7131, 0.879, 0.7251, 0.8625, 0.7303, 0.8239, 0.5293, 0.8379, 0.5533, 0.8164, 0.5594, 0.8239, 0.5293, 0.8164, 0.5594, 0.8047, 0.5335, 0.8063, 0.8283, 0.8115, 0.8, 0.8367, 0.808, 0.8212, 0.833, 0.8367, 0.808, 0.8424, 0.8379, 0.8212, 0.833, 0.8424, 0.8379, 0.8581, 0.8143, 0.8575, 0.8403, 0.8581, 0.8143, 0.8424, 0.8379, 0.8367, 0.808, 0.8367, 0.808, 0.8637, 0.7602, 0.8581, 0.8143, 0.8115, 0.8, 0.8316, 0.7473, 0.8514, 0.7557, 0.8367, 0.808, 0.8164, 0.5594, 0.8426, 0.6087, 0.8296, 0.6132, 0.8637, 0.7602, 0.8367, 0.808, 0.8514, 0.7557, 0.8514, 0.7557, 0.8639, 0.7408, 0.858, 0.7388, 0.8514, 0.7557, 0.8639, 0.7408, 0.8637, 0.7602, 0.8412, 0.7289, 0.858, 0.7388, 0.8514, 0.7557, 0.8316, 0.7473, 0.858, 0.7388, 0.8625, 0.7303, 0.8639, 0.7408, 0.858, 0.7388, 0.8484, 0.7204, 0.8625, 0.7303, 0.8484, 0.7204, 0.858, 0.7388, 0.8412, 0.7289, 0.8364, 0.6323, 0.8429, 0.6298, 0.8422, 0.6415, 0.8429, 0.6298, 0.8364, 0.6323, 0.8296, 0.6132, 0.8429, 0.6298, 0.8296, 0.6132, 0.8426, 0.6087, 0.8426, 0.6087, 0.8164, 0.5594, 0.8379, 0.5533, 0.8281, 0.04578, 0.8286, 0.06283, 0.771, 0.0627, 0.8281, 0.07988, 0.771, 0.0627, 0.8286, 0.06283, 0.8286, 0.06283, 0.9589, 0.06311, 0.9583, 0.07991, 0.8281, 0.07988, 0.9583, 0.04632, 0.9589, 0.06311, 0.8286, 0.06283, 0.8281, 0.04578, 0.9717, 0.08221, 0.9654, 0.09275, 0.9654, 0.08057, 0.9714, 0.06995, 0.9717, 0.08221, 0.9654, 0.08057, 0.7699, 0.09479, 0.8276, 0.09689, 0.8268, 0.1139, 0.8276, 0.09689, 0.7699, 0.09479, 0.8281, 0.07988, 0.8276, 0.09689, 0.8281, 0.07988, 0.9583, 0.07991, 0.9576, 0.09694, 0.8276, 0.09689, 0.9576, 0.09694, 0.957, 0.1139, 0.8268, 0.1139, 0.974, 0.0703, 0.9703, 0.06073, 0.974, 0.03267, 0.9636, 0.07593, 0.9703, 0.03242, 0.9703, 0.06073, 0.9703, 0.06073, 0.9703, 0.03242, 0.974, 0.03267, 0.9624, 0.09149, 0.966, 0.1008, 0.9624, 0.1281, 0.9734, 0.08347, 0.966, 0.1284, 0.966, 0.1008, 0.966, 0.1008, 0.966, 0.1284, 0.9624, 0.1281, 0.6409, 0.2838, 0.648, 0.2838, 0.648, 0.291, 0.6409, 0.291, 0.6346, 0.2738, 0.6346, 0.2666, 0.6417, 0.2666, 0.6417, 0.2738, 0.39, 0.6098, 0.3944, 0.6173, 0.3911, 0.655, 0.3861, 0.6548, 0.39, 0.6098, 0.3861, 0.5684, 0.3906, 0.5681, 0.3939, 0.602, 0.4114, 0.6163, 0.4071, 0.6087, 0.4103, 0.5711, 0.4153, 0.5713, 0.4114, 0.6163, 0.4153, 0.6577, 0.4108, 0.6579, 0.4075, 0.6241, 0.39, 0.6098, 0.3939, 0.602, 0.3944, 0.6173, 0.4114, 0.6163, 0.4075, 0.6241, 0.4071, 0.6087, 0.9471, 0.2191, 0.947, 0.1814, 0.9532, 0.1814, 0.9521, 0.2191, 0.9373, 0.2315, 0.9374, 0.2693, 0.9312, 0.2693, 0.9324, 0.2315, 0.786, 0.2303, 0.8496, 0.2299, 0.8496, 0.2382, 0.786, 0.239, 0.3189, 0.28, 0.3975, 0.2805, 0.3974, 0.2909, 0.3188, 0.2909, 0.786, 0.2303, 0.7861, 0.2096, 0.8497, 0.2108, 0.8496, 0.2299, 0.786, 0.239, 0.8496, 0.2382, 0.8501, 0.2573, 0.7865, 0.2597, 0.8496, 0.2299, 0.8719, 0.2299, 0.8719, 0.2382, 0.8496, 0.2382, 0.1004, 0.718, 0.07046, 0.7164, 0.09073, 0.683, 0.1072, 0.6881, 0.1107, 0.7676, 0.09344, 0.7666, 0.0862, 0.7282, 0.1148, 0.7372, 0.1894, 0.4663, 0.1891, 0.4373, 0.3634, 0.4384, 0.1894, 0.4083, 0.3634, 0.4384, 0.1891, 0.4373, 0.09249, 0.2083, 0.01638, 0.1884, 0.01638, 0.1242, 0.09442, 0.09998, 0.09249, 0.2083, 0.09442, 0.09998, 0.1823, 0.1164, 0.1769, 0.1947, 0.2554, 0.1988, 0.2568, 0.1159, 0.3111, 0.1584, 0.2568, 0.1159, 0.2861, 0.1065, 0.3111, 0.1584, 0.2554, 0.1988, 0.3111, 0.1584, 0.2839, 0.2119, 0.1769, 0.1947, 0.1823, 0.1164, 0.2568, 0.1159, 0.2554, 0.1988, 0.3634, 0.4384, 0.2819, 0.5078, 0.1894, 0.4663, 0.1894, 0.4083, 0.2821, 0.367, 0.3634, 0.4384, 0.2819, 0.5078, 0.3634, 0.4384, 0.3688, 0.511, 0.3689, 0.364, 0.3634, 0.4384, 0.2821, 0.367, 0.09103, 0.4372, 0.08682, 0.5021, 0.01652, 0.4904, 0.01536, 0.4374, 0.01536, 0.3844, 0.08709, 0.3722, 0.09103, 0.4372, 0.01536, 0.4374, 0.1114, 0.5619, 0.02362, 0.5788, 0.01652, 0.4904, 0.08682, 0.5021, 0.01536, 0.3844, 0.02291, 0.3028, 0.1116, 0.3125, 0.08709, 0.3722, 0.09442, 0.09998, 0.02103, 0.05082, 0.02393, 0.007373, 0.116, 0.02559, 0.08682, 0.5021, 0.1894, 0.4663, 0.188, 0.5395, 0.1114, 0.5619, 0.1882, 0.335, 0.1894, 0.4083, 0.08709, 0.3722, 0.1116, 0.3125, 0.1891, 0.4373, 0.1894, 0.4663, 0.08682, 0.5021, 0.09103, 0.4372, 0.08709, 0.3722, 0.1894, 0.4083, 0.1891, 0.4373, 0.09103, 0.4372, 0.02481, 0.6842, 0.01229, 0.6817, 0.03517, 0.6564, 0.03211, 0.7719, 0.01957, 0.7402, 0.03216, 0.7423, 0.04834, 0.6654, 0.02481, 0.6842, 0.03517, 0.6564, 0.03211, 0.7719, 0.03216, 0.7423, 0.04759, 0.7682, 0.03847, 0.699, 0.02481, 0.6842, 0.04834, 0.6654, 0.04759, 0.7682, 0.03216, 0.7423, 0.05015, 0.7333, 0.07046, 0.7164, 0.03847, 0.699, 0.04834, 0.6654, 0.09073, 0.683, 0.04759, 0.7682, 0.05015, 0.7333, 0.0862, 0.7282, 0.09344, 0.7666, 0.09722, 0.6504, 0.09073, 0.683, 0.04834, 0.6654, 0.04759, 0.7682, 0.09344, 0.7666, 0.08808, 0.7994, 0.09722, 0.6504, 0.04834, 0.6654, 0.03517, 0.6564, 0.03211, 0.7719, 0.04759, 0.7682, 0.08808, 0.7994, 0.09427, 0.6088, 0.09722, 0.6504, 0.03366, 0.6186, 0.01741, 0.8068, 0.08808, 0.7994, 0.07072, 0.8373, 0.09934, 0.587, 0.09427, 0.6088, 0.03366, 0.6186, 0.05486, 0.587, 0.01741, 0.8068, 0.07072, 0.8373, 0.06778, 0.8595, 0.02613, 0.8439, 0.03366, 0.6186, 0.09722, 0.6504, 0.03815, 0.6371, 0.02809, 0.7911, 0.08808, 0.7994, 0.01741, 0.8068, 0.03815, 0.6371, 0.09722, 0.6504, 0.03517, 0.6564, 0.03211, 0.7719, 0.08808, 0.7994, 0.02809, 0.7911, 0.09722, 0.6504, 0.09427, 0.6088, 0.1169, 0.626, 0.09793, 0.8292, 0.07072, 0.8373, 0.08808, 0.7994, 0.1219, 0.633, 0.09722, 0.6504, 0.1169, 0.626, 0.09793, 0.8292, 0.08808, 0.7994, 0.105, 0.8243, 0.09073, 0.683, 0.09722, 0.6504, 0.1072, 0.6881, 0.1107, 0.7676, 0.08808, 0.7994, 0.09344, 0.7666, 0.1072, 0.6881, 0.09722, 0.6504, 0.116, 0.6783, 0.1155, 0.7799, 0.08808, 0.7994, 0.1107, 0.7676, 0.116, 0.6783, 0.09722, 0.6504, 0.1275, 0.6757, 0.1253, 0.7863, 0.08808, 0.7994, 0.1155, 0.7799, 0.09722, 0.6504, 0.1286, 0.6595, 0.1275, 0.6757, 0.1253, 0.7863, 0.1207, 0.8019, 0.08808, 0.7994, 0.09722, 0.6504, 0.1219, 0.633, 0.1286, 0.6595, 0.1207, 0.8019, 0.105, 0.8243, 0.08808, 0.7994, 0.6032, 0.4831, 0.6105, 0.5115, 0.5836, 0.5092, 0.5823, 0.4789, 0.6187, 0.09312, 0.6462, 0.0916, 0.638, 0.1199, 0.6169, 0.1237, 0.6032, 0.4831, 0.5823, 0.4789, 0.5826, 0.4669, 0.6018, 0.4679, 0.6171, 0.1357, 0.6169, 0.1237, 0.638, 0.1199, 0.6362, 0.1349, 0.5826, 0.4669, 0.5853, 0.4457, 0.6062, 0.4452, 0.6018, 0.4679, 0.6403, 0.1575, 0.6196, 0.1569, 0.6171, 0.1357, 0.6362, 0.1349, 0.5826, 0.4669, 0.5653, 0.4459, 0.5853, 0.4457, 0.6196, 0.1569, 0.5996, 0.1568, 0.6171, 0.1357, 0.5342, 0.4073, 0.4332, 0.4184, 0.4317, 0.4001, 0.4952, 0.3745, 0.4646, 0.2032, 0.4661, 0.1846, 0.5685, 0.1957, 0.5292, 0.2292, 0.4332, 0.4184, 0.5342, 0.4073, 0.4366, 0.4391, 0.4696, 0.1635, 0.5685, 0.1957, 0.4661, 0.1846, 0.4366, 0.4391, 0.5342, 0.4073, 0.5653, 0.4459, 0.5996, 0.1568, 0.5685, 0.1957, 0.4696, 0.1635, 0.528, 0.3662, 0.5342, 0.4073, 0.4952, 0.3745, 0.5292, 0.2292, 0.5685, 0.1957, 0.5627, 0.2374, 0.116, 0.6783, 0.1314, 0.7081, 0.1004, 0.718, 0.1072, 0.6881, 0.1148, 0.7372, 0.1403, 0.7574, 0.1155, 0.7799, 0.1107, 0.7676, 0.1275, 0.6757, 0.1429, 0.6902, 0.1314, 0.7081, 0.116, 0.6783, 0.1403, 0.7574, 0.1449, 0.7782, 0.1253, 0.7863, 0.1155, 0.7799, 0.1286, 0.6595, 0.153, 0.6633, 0.1429, 0.6902, 0.1275, 0.6757, 0.1449, 0.7782, 0.1449, 0.8069, 0.1207, 0.8019, 0.1253, 0.7863, 0.1219, 0.633, 0.1483, 0.6216, 0.153, 0.6633, 0.1286, 0.6595, 0.1449, 0.8069, 0.1258, 0.8443, 0.105, 0.8243, 0.1207, 0.8019, 0.1169, 0.626, 0.1411, 0.6088, 0.1483, 0.6216, 0.1219, 0.633, 0.1258, 0.8443, 0.1145, 0.8538, 0.09793, 0.8292, 0.105, 0.8243, 0.09427, 0.6088, 0.09934, 0.587, 0.1411, 0.6088, 0.1169, 0.626, 0.1145, 0.8538, 0.06778, 0.8595, 0.07072, 0.8373, 0.09793, 0.8292, 0.3634, 0.4384, 0.4241, 0.4377, 0.4212, 0.4665, 0.4211, 0.4089, 0.4241, 0.4377, 0.3634, 0.4384, 0.6336, 0.6341, 0.687, 0.6048, 0.6862, 0.6877, 0.6497, 0.7115, 0.1589, 0.695, 0.1581, 0.6121, 0.2115, 0.6414, 0.1942, 0.7185, 0.5907, 0.7342, 0.5629, 0.6943, 0.6336, 0.6341, 0.6497, 0.7115, 0.2115, 0.6414, 0.2821, 0.7016, 0.2544, 0.7415, 0.1942, 0.7185, 0.6601, 0.7399, 0.6019, 0.7589, 0.5907, 0.7342, 0.6497, 0.7115, 0.2544, 0.7415, 0.2432, 0.7663, 0.1823, 0.7464, 0.1942, 0.7185, 0.6601, 0.7399, 0.6497, 0.7115, 0.6862, 0.6877, 0.6919, 0.7286, 0.1589, 0.695, 0.1942, 0.7185, 0.1823, 0.7464, 0.1531, 0.7358, 0.5098, 0.643, 0.5354, 0.5746, 0.5977, 0.5934, 0.5405, 0.6642, 0.2474, 0.6007, 0.3097, 0.5819, 0.3352, 0.6503, 0.3046, 0.6715, 0.5629, 0.6943, 0.5405, 0.6642, 0.5977, 0.5934, 0.6336, 0.6341, 0.2474, 0.6007, 0.3046, 0.6715, 0.2821, 0.7016, 0.2115, 0.6414, 0.4866, 0.5682, 0.5049, 0.5685, 0.4755, 0.6301, 0.3696, 0.6374, 0.3401, 0.5759, 0.3578, 0.5728, 0.5354, 0.5746, 0.5098, 0.643, 0.4755, 0.6301, 0.5049, 0.5685, 0.3696, 0.6374, 0.3352, 0.6503, 0.3097, 0.5819, 0.3401, 0.5759, 0.5385, 0.7218, 0.5198, 0.6897, 0.5405, 0.6642, 0.5629, 0.6943, 0.3046, 0.6715, 0.3252, 0.697, 0.3066, 0.7292, 0.2821, 0.7016, 0.4862, 0.7663, 0.464, 0.7506, 0.5198, 0.6897, 0.5385, 0.7218, 0.3252, 0.697, 0.3811, 0.7579, 0.3589, 0.7736, 0.3066, 0.7292, 0.6764, 0.8897, 0.6649, 0.8434, 0.6721, 0.8515, 0.6789, 0.8786, 0.7037, 0.8514, 0.7102, 0.8426, 0.7029, 0.8898, 0.6995, 0.879, 0.599, 0.8692, 0.6649, 0.8434, 0.6764, 0.8897, 0.6034, 0.8969, 0.7029, 0.8898, 0.7102, 0.8426, 0.7782, 0.8624, 0.7762, 0.8904, 0.5645, 0.8999, 0.5606, 0.8772, 0.599, 0.8692, 0.6034, 0.8969, 0.7782, 0.8624, 0.8172, 0.867, 0.8152, 0.8899, 0.7762, 0.8904, 0.5543, 0.8792, 0.5606, 0.8772, 0.5645, 0.8999, 0.5564, 0.9038, 0.8152, 0.8899, 0.8172, 0.867, 0.8236, 0.8684, 0.8236, 0.8931, 0.5299, 0.9079, 0.5206, 0.8878, 0.5543, 0.8792, 0.5564, 0.9038, 0.8236, 0.8684, 0.858, 0.874, 0.8505, 0.8948, 0.8236, 0.8931, 0.6336, 0.6341, 0.5977, 0.5934, 0.6461, 0.5746, 0.687, 0.6048, 0.1989, 0.5819, 0.2474, 0.6007, 0.2115, 0.6414, 0.1581, 0.6121, 0.5977, 0.5934, 0.5811, 0.5574, 0.6461, 0.5746, 0.1989, 0.5819, 0.264, 0.5648, 0.2474, 0.6007, 0.5629, 0.7427, 0.5385, 0.7218, 0.5629, 0.6943, 0.5907, 0.7342, 0.2821, 0.7016, 0.3066, 0.7292, 0.2821, 0.7501, 0.2544, 0.7415, 0.4949, 0.6599, 0.5098, 0.643, 0.5405, 0.6642, 0.5198, 0.6897, 0.3046, 0.6715, 0.3352, 0.6503, 0.3501, 0.6672, 0.3252, 0.697, 0.4755, 0.6301, 0.5098, 0.643, 0.4949, 0.6599, 0.4678, 0.6533, 0.3501, 0.6672, 0.3352, 0.6503, 0.3696, 0.6374, 0.3772, 0.6606, 0.5783, 0.7649, 0.5629, 0.7427, 0.5907, 0.7342, 0.6019, 0.7589, 0.2544, 0.7415, 0.2821, 0.7501, 0.2667, 0.7723, 0.2432, 0.7663, 0.41, 0.1606, 0.3663, 0.1597, 0.4256, 0.1369, 0.4247, 0.185, 0.3663, 0.1597, 0.41, 0.1606, 0.4403, 0.1275, 0.4256, 0.1369, 0.4131, 0.08492, 0.4099, 0.2365, 0.4247, 0.185, 0.4389, 0.195, 0.4212, 0.4665, 0.4117, 0.5241, 0.3688, 0.511, 0.3634, 0.4384, 0.3689, 0.364, 0.412, 0.3512, 0.4211, 0.4089, 0.3634, 0.4384, 0.2819, 0.5078, 0.2564, 0.5583, 0.188, 0.5395, 0.1894, 0.4663, 0.1882, 0.335, 0.2567, 0.3164, 0.2821, 0.367, 0.1894, 0.4083, 0.4403, 0.1275, 0.4131, 0.08492, 0.4316, 0.07641, 0.4566, 0.1329, 0.4281, 0.2458, 0.4099, 0.2365, 0.4389, 0.195, 0.4555, 0.1903, 0.3793, 0.08128, 0.3663, 0.1597, 0.3111, 0.1584, 0.3111, 0.1584, 0.3663, 0.1597, 0.376, 0.2388, 0.3663, 0.1597, 0.3793, 0.08128, 0.4131, 0.08492, 0.4256, 0.1369, 0.4099, 0.2365, 0.376, 0.2388, 0.3663, 0.1597, 0.4247, 0.185, 0.5193, 0.8744, 0.5477, 0.8619, 0.5543, 0.8792, 0.5206, 0.8878, 0.8236, 0.8684, 0.8286, 0.8506, 0.858, 0.8605, 0.858, 0.874, 0.5299, 0.9079, 0.5564, 0.9038, 0.5587, 0.9186, 0.5343, 0.9167, 0.8228, 0.908, 0.8236, 0.8931, 0.8505, 0.8948, 0.8469, 0.9039, 0.5564, 0.9038, 0.5645, 0.8999, 0.5647, 0.9189, 0.5587, 0.9186, 0.8168, 0.9089, 0.8152, 0.8899, 0.8236, 0.8931, 0.8228, 0.908, 0.5299, 0.9079, 0.5343, 0.9167, 0.5254, 0.9324, 0.5133, 0.9235, 0.8571, 0.9188, 0.8469, 0.9039, 0.8505, 0.8948, 0.8684, 0.9088, 0.5495, 0.9533, 0.557, 0.9558, 0.5578, 0.9706, 0.5512, 0.9691, 0.8283, 0.9597, 0.8277, 0.9449, 0.8349, 0.9417, 0.8347, 0.9576, 0.5587, 0.9186, 0.5572, 0.9356, 0.5254, 0.9324, 0.5343, 0.9167, 0.8571, 0.9188, 0.8258, 0.9248, 0.8228, 0.908, 0.8469, 0.9039, 0.5587, 0.9186, 0.5647, 0.9189, 0.564, 0.937, 0.5572, 0.9356, 0.8191, 0.9268, 0.8168, 0.9089, 0.8228, 0.908, 0.8258, 0.9248, 0.5532, 0.9481, 0.5572, 0.9356, 0.564, 0.937, 0.5576, 0.9485, 0.8191, 0.9268, 0.8258, 0.9248, 0.8309, 0.9369, 0.8265, 0.9377, 0.5572, 0.9356, 0.5532, 0.9481, 0.5495, 0.9533, 0.539, 0.943, 0.8349, 0.9417, 0.8309, 0.9369, 0.8258, 0.9248, 0.8445, 0.9305, 0.5532, 0.9481, 0.5576, 0.9485, 0.557, 0.9558, 0.5495, 0.9533, 0.8277, 0.9449, 0.8265, 0.9377, 0.8309, 0.9369, 0.8349, 0.9417, 0.5576, 0.9485, 0.564, 0.937, 0.5721, 0.9559, 0.557, 0.9558, 0.8127, 0.9464, 0.8191, 0.9268, 0.8265, 0.9377, 0.8277, 0.9449, 0.5645, 0.8999, 0.6034, 0.8969, 0.6037, 0.9196, 0.5647, 0.9189, 0.778, 0.9131, 0.7762, 0.8904, 0.8152, 0.8899, 0.8168, 0.9089, 0.5567, 0.8583, 0.5918, 0.8489, 0.599, 0.8692, 0.5606, 0.8772, 0.7782, 0.8624, 0.7835, 0.8416, 0.8193, 0.8478, 0.8172, 0.867, 0.5647, 0.9189, 0.6037, 0.9196, 0.6009, 0.9394, 0.564, 0.937, 0.7826, 0.9325, 0.778, 0.9131, 0.8168, 0.9089, 0.8191, 0.9268, 0.6037, 0.9196, 0.6764, 0.9302, 0.6664, 0.9686, 0.6009, 0.9394, 0.72, 0.9674, 0.7065, 0.9301, 0.778, 0.9131, 0.7826, 0.9325, 0.5918, 0.8489, 0.6462, 0.8056, 0.6649, 0.8434, 0.599, 0.8692, 0.7102, 0.8426, 0.7255, 0.8033, 0.7835, 0.8416, 0.7782, 0.8624, 0.6034, 0.8969, 0.6764, 0.8897, 0.6764, 0.9302, 0.6037, 0.9196, 0.7065, 0.9301, 0.7029, 0.8898, 0.7762, 0.8904, 0.778, 0.9131, 0.6764, 0.8897, 0.686, 0.8964, 0.686, 0.9201, 0.6764, 0.9302, 0.696, 0.9209, 0.6939, 0.8973, 0.7029, 0.8898, 0.7065, 0.9301, 0.6462, 0.8056, 0.6592, 0.8108, 0.6702, 0.8329, 0.6649, 0.8434, 0.704, 0.8327, 0.7129, 0.8097, 0.7255, 0.8033, 0.7102, 0.8426, 0.6764, 0.9302, 0.686, 0.9416, 0.6802, 0.9641, 0.6664, 0.9686, 0.7058, 0.9642, 0.698, 0.9423, 0.7065, 0.9301, 0.72, 0.9674, 0.5106, 0.5335, 0.5393, 0.5452, 0.5354, 0.5746, 0.5049, 0.5685, 0.3097, 0.5819, 0.3058, 0.5525, 0.3345, 0.5409, 0.3401, 0.5759, 0.5106, 0.5335, 0.5049, 0.5685, 0.4866, 0.5682, 0.4919, 0.5335, 0.3578, 0.5728, 0.3401, 0.5759, 0.3345, 0.5409, 0.3531, 0.5409, 0.3111, 0.1584, 0.2861, 0.1065, 0.3319, 0.07659, 0.3793, 0.08128, 0.3283, 0.2415, 0.2839, 0.2119, 0.3111, 0.1584, 0.376, 0.2388, 0.5354, 0.5746, 0.5393, 0.5452, 0.5811, 0.5574, 0.5977, 0.5934, 0.264, 0.5648, 0.3058, 0.5525, 0.3097, 0.5819, 0.2474, 0.6007, 0.5783, 0.7649, 0.4992, 0.7853, 0.5629, 0.7427, 0.2821, 0.7501, 0.3459, 0.7926, 0.2667, 0.7723, 0.4949, 0.6599, 0.4461, 0.7367, 0.4271, 0.7274, 0.4678, 0.6533, 0.4179, 0.7348, 0.399, 0.7441, 0.3501, 0.6672, 0.3772, 0.6606, 0.4461, 0.7367, 0.4949, 0.6599, 0.5198, 0.6897, 0.464, 0.7506, 0.3252, 0.697, 0.3501, 0.6672, 0.399, 0.7441, 0.3811, 0.7579, 0.4992, 0.7853, 0.4862, 0.7663, 0.5385, 0.7218, 0.5629, 0.7427, 0.3066, 0.7292, 0.3589, 0.7736, 0.3459, 0.7926, 0.2821, 0.7501, 0.6777, 0.3714, 0.602, 0.3883, 0.6062, 0.3583, 0.6586, 0.3253, 0.6423, 0.2438, 0.637, 0.2138, 0.7131, 0.2269, 0.6972, 0.2741, 0.6777, 0.3714, 0.6875, 0.3907, 0.6178, 0.4124, 0.602, 0.3883, 0.652, 0.1896, 0.7211, 0.207, 0.7131, 0.2269, 0.637, 0.2138, 0.6777, 0.5063, 0.6618, 0.5471, 0.6105, 0.5115, 0.6159, 0.4879, 0.6462, 0.0916, 0.6997, 0.05858, 0.7128, 0.1002, 0.6507, 0.1154, 0.6943, 0.4861, 0.6777, 0.5063, 0.6159, 0.4879, 0.6193, 0.4688, 0.6507, 0.1154, 0.7128, 0.1002, 0.7275, 0.1212, 0.6536, 0.1344, 0.6032, 0.4831, 0.6159, 0.4879, 0.6105, 0.5115, 0.6462, 0.0916, 0.6507, 0.1154, 0.638, 0.1199, 0.6032, 0.4831, 0.6018, 0.4679, 0.6193, 0.4688, 0.6159, 0.4879, 0.6536, 0.1344, 0.6362, 0.1349, 0.638, 0.1199, 0.6507, 0.1154, 0.5823, 0.4789, 0.5836, 0.5092, 0.5659, 0.5066, 0.5652, 0.4852, 0.6007, 0.09551, 0.6187, 0.09312, 0.6169, 0.1237, 0.5998, 0.1172, 0.602, 0.3883, 0.6178, 0.4124, 0.6026, 0.4094, 0.6371, 0.1928, 0.652, 0.1896, 0.637, 0.2138, 0.6026, 0.4094, 0.6178, 0.4124, 0.6296, 0.4456, 0.6062, 0.4452, 0.6628, 0.1573, 0.652, 0.1896, 0.6371, 0.1928, 0.6403, 0.1575, 0.602, 0.3883, 0.6026, 0.4094, 0.5905, 0.4055, 0.5891, 0.3906, 0.6251, 0.1969, 0.6371, 0.1928, 0.637, 0.2138, 0.624, 0.2119, 0.5905, 0.4055, 0.6026, 0.4094, 0.6062, 0.4452, 0.5853, 0.4457, 0.6403, 0.1575, 0.6371, 0.1928, 0.6251, 0.1969, 0.6196, 0.1569, 0.602, 0.3883, 0.5891, 0.3906, 0.5797, 0.3625, 0.6062, 0.3583, 0.6153, 0.2404, 0.624, 0.2119, 0.637, 0.2138, 0.6423, 0.2438, 0.5736, 0.4053, 0.5905, 0.4055, 0.5853, 0.4457, 0.5653, 0.4459, 0.6196, 0.1569, 0.6251, 0.1969, 0.6082, 0.1974, 0.5996, 0.1568, 0.5891, 0.3906, 0.5905, 0.4055, 0.5736, 0.4053, 0.6082, 0.1974, 0.6251, 0.1969, 0.624, 0.2119, 0.5891, 0.3906, 0.5736, 0.4053, 0.5618, 0.3666, 0.5797, 0.3625, 0.597, 0.2367, 0.6082, 0.1974, 0.624, 0.2119, 0.6153, 0.2404, 0.5342, 0.4073, 0.5736, 0.4053, 0.5653, 0.4459, 0.5996, 0.1568, 0.6082, 0.1974, 0.5685, 0.1957, 0.6018, 0.4679, 0.6062, 0.4452, 0.6296, 0.4456, 0.6193, 0.4688, 0.6628, 0.1573, 0.6403, 0.1575, 0.6362, 0.1349, 0.6536, 0.1344, 0.5823, 0.4789, 0.5652, 0.4852, 0.5632, 0.4629, 0.5826, 0.4669, 0.5976, 0.1396, 0.5998, 0.1172, 0.6169, 0.1237, 0.6171, 0.1357, 0.5826, 0.4669, 0.5632, 0.4629, 0.5653, 0.4459, 0.5996, 0.1568, 0.5976, 0.1396, 0.6171, 0.1357, 0.5342, 0.4073, 0.528, 0.3662, 0.5618, 0.3666, 0.5736, 0.4053, 0.597, 0.2367, 0.5627, 0.2374, 0.5685, 0.1957, 0.6082, 0.1974, 0.09442, 0.09998, 0.116, 0.02559, 0.1957, 0.04816, 0.1823, 0.1164, 0.1883, 0.2636, 0.1103, 0.2818, 0.09249, 0.2083, 0.1769, 0.1947, 0.2568, 0.1159, 0.1823, 0.1164, 0.1957, 0.04816, 0.2687, 0.04441, 0.1883, 0.2636, 0.1769, 0.1947, 0.2554, 0.1988, 0.2628, 0.272, 0.2861, 0.1065, 0.2568, 0.1159, 0.2687, 0.04441, 0.3319, 0.07659, 0.2628, 0.272, 0.2554, 0.1988, 0.2839, 0.2119, 0.3283, 0.2415, 0.5331, 0.4858, 0.5652, 0.4852, 0.5659, 0.5066, 0.5329, 0.5115, 0.6007, 0.09551, 0.5998, 0.1172, 0.5673, 0.1164, 0.5673, 0.09031, 0.5331, 0.4858, 0.5006, 0.4759, 0.5632, 0.4629, 0.5652, 0.4852, 0.5976, 0.1396, 0.5344, 0.1263, 0.5673, 0.1164, 0.5998, 0.1172, 0.5331, 0.4858, 0.5329, 0.5115, 0.499, 0.5048, 0.5006, 0.4759, 0.5328, 0.09708, 0.5673, 0.09031, 0.5673, 0.1164, 0.5344, 0.1263, 0.5006, 0.4759, 0.499, 0.5048, 0.4317, 0.4848, 0.4374, 0.4683, 0.4646, 0.1173, 0.5328, 0.09708, 0.5344, 0.1263, 0.4703, 0.134, 0.4369, 0.4553, 0.4366, 0.4391, 0.5653, 0.4459, 0.5632, 0.4629, 0.5996, 0.1568, 0.4696, 0.1635, 0.4699, 0.1472, 0.5976, 0.1396, 0.5632, 0.4629, 0.5006, 0.4759, 0.4374, 0.4683, 0.4369, 0.4553, 0.4703, 0.134, 0.5344, 0.1263, 0.5976, 0.1396, 0.4699, 0.1472, 0.3058, 0.8779, 0.3016, 0.8828, 0.2801, 0.8611, 0.3839, 0.8582, 0.3633, 0.8809, 0.3588, 0.8763, 0.3058, 0.8779, 0.2801, 0.8611, 0.2913, 0.8519, 0.3204, 0.8663, 0.3721, 0.8498, 0.3839, 0.8582, 0.3588, 0.8763, 0.3439, 0.8654, 0.3058, 0.8779, 0.3155, 0.8824, 0.3053, 0.8936, 0.36, 0.8919, 0.3494, 0.8811, 0.3588, 0.8763, 0.3058, 0.8779, 0.3204, 0.8663, 0.3155, 0.8824, 0.3494, 0.8811, 0.3439, 0.8654, 0.3588, 0.8763, 0.2801, 0.8611, 0.2777, 0.8404, 0.2913, 0.8519, 0.3721, 0.8498, 0.385, 0.8359, 0.3839, 0.8582, 0.2777, 0.8404, 0.2801, 0.8611, 0.2698, 0.8491, 0.3938, 0.8455, 0.3839, 0.8582, 0.385, 0.8359, 0.2777, 0.8404, 0.2902, 0.8312, 0.2913, 0.8519, 0.3658, 0.9587, 0.3706, 0.977, 0.3555, 0.9751, 0.7911, 0.663, 0.8127, 0.6702, 0.7686, 0.6702, 0.7542, 0.6728, 0.7101, 0.6728, 0.7317, 0.6656, 0.2695, 0.8274, 0.2777, 0.8404, 0.2698, 0.8491, 0.2532, 0.8405, 0.3938, 0.8455, 0.385, 0.8359, 0.3947, 0.8223, 0.4112, 0.8364, 0.2695, 0.8274, 0.2882, 0.817, 0.2902, 0.8312, 0.2777, 0.8404, 0.3706, 0.977, 0.3783, 0.9881, 0.3573, 0.9912, 0.3555, 0.9751, 0.3231, 0.9409, 0.3018, 0.9606, 0.2884, 0.9511, 0.3067, 0.9303, 0.3789, 0.9486, 0.3658, 0.9587, 0.3437, 0.9397, 0.3598, 0.9286, 0.326, 0.9256, 0.3231, 0.9409, 0.3067, 0.9303, 0.3109, 0.9249, 0.3598, 0.9286, 0.3437, 0.9397, 0.3403, 0.9245, 0.3554, 0.9233, 0.3016, 0.8828, 0.3058, 0.8779, 0.3053, 0.8936, 0.2994, 0.8909, 0.36, 0.8919, 0.3588, 0.8763, 0.3633, 0.8809, 0.3657, 0.889, 0.2801, 0.8611, 0.3016, 0.8828, 0.2994, 0.8909, 0.2706, 0.8766, 0.3657, 0.889, 0.3633, 0.8809, 0.3839, 0.8582, 0.3941, 0.8735, 0.2698, 0.8491, 0.2801, 0.8611, 0.2706, 0.8766, 0.2608, 0.8716, 0.3941, 0.8735, 0.3839, 0.8582, 0.3938, 0.8455, 0.4038, 0.8682, 0.2532, 0.8405, 0.2698, 0.8491, 0.2608, 0.8716, 0.2394, 0.8581, 0.4038, 0.8682, 0.3938, 0.8455, 0.4112, 0.8364, 0.4253, 0.8541, 0.7686, 0.6702, 0.8127, 0.6702, 0.8151, 0.6942, 0.7686, 0.6942, 0.7077, 0.6968, 0.7101, 0.6728, 0.7542, 0.6728, 0.7542, 0.6968, 0.2991, 0.9807, 0.2897, 0.9918, 0.2698, 0.9819, 0.2781, 0.9667, 0.3979, 0.9784, 0.3783, 0.9881, 0.3706, 0.977, 0.3897, 0.9637, 0.3018, 0.9606, 0.2991, 0.9807, 0.2781, 0.9667, 0.2884, 0.9511, 0.3897, 0.9637, 0.3706, 0.977, 0.3658, 0.9587, 0.3789, 0.9486, 0.1851, 0.9419, 0.1843, 0.939, 0.2039, 0.9264, 0.2075, 0.9418, 0.4623, 0.9215, 0.4821, 0.9336, 0.4815, 0.9365, 0.4591, 0.937, 0.2039, 0.9264, 0.2549, 0.9095, 0.2606, 0.9274, 0.2075, 0.9418, 0.4057, 0.9241, 0.4109, 0.9061, 0.4623, 0.9215, 0.4591, 0.937, 0.2549, 0.9095, 0.2914, 0.9128, 0.2606, 0.9274, 0.4057, 0.9241, 0.3745, 0.9105, 0.4109, 0.9061, 0.2908, 0.9021, 0.2914, 0.9128, 0.2549, 0.9095, 0.4109, 0.9061, 0.3745, 0.9105, 0.3747, 0.8998, 0.2606, 0.9274, 0.2914, 0.9128, 0.2964, 0.9242, 0.3699, 0.9221, 0.3745, 0.9105, 0.4057, 0.9241, 0.2914, 0.9128, 0.3018, 0.9039, 0.3027, 0.9148, 0.3633, 0.9129, 0.3639, 0.9021, 0.3745, 0.9105, 0.1843, 0.939, 0.1851, 0.9419, 0.1742, 0.9437, 0.4923, 0.9381, 0.4815, 0.9365, 0.4821, 0.9336, 0.1843, 0.939, 0.1742, 0.9437, 0.1742, 0.9331, 0.4921, 0.9275, 0.4923, 0.9381, 0.4821, 0.9336, 0.1851, 0.9419, 0.1793, 0.9511, 0.1742, 0.9437, 0.4923, 0.9381, 0.4874, 0.9456, 0.4815, 0.9365, 0.1793, 0.9511, 0.1851, 0.9419, 0.2075, 0.9418, 0.1937, 0.9598, 0.4591, 0.937, 0.4815, 0.9365, 0.4874, 0.9456, 0.4733, 0.9546, 0.7916, 0.7811, 0.785, 0.7763, 0.7996, 0.7761, 0.7232, 0.7787, 0.7378, 0.7789, 0.7312, 0.7837, 0.7996, 0.7761, 0.785, 0.7763, 0.7804, 0.7615, 0.8057, 0.7605, 0.7424, 0.7641, 0.7378, 0.7789, 0.7232, 0.7787, 0.717, 0.7631, 0.1843, 0.939, 0.1742, 0.9331, 0.1826, 0.917, 0.2039, 0.9264, 0.4833, 0.9116, 0.4921, 0.9275, 0.4821, 0.9336, 0.4623, 0.9215, 0.2964, 0.9242, 0.2914, 0.9128, 0.3027, 0.9148, 0.3633, 0.9129, 0.3745, 0.9105, 0.3699, 0.9221, 0.3018, 0.9039, 0.2914, 0.9128, 0.2908, 0.9021, 0.3747, 0.8998, 0.3745, 0.9105, 0.3639, 0.9021, 0.3018, 0.9039, 0.2908, 0.9021, 0.2994, 0.8909, 0.3053, 0.8936, 0.3657, 0.889, 0.3747, 0.8998, 0.3639, 0.9021, 0.36, 0.8919, 0.2908, 0.9021, 0.2549, 0.9095, 0.2706, 0.8766, 0.2994, 0.8909, 0.3941, 0.8735, 0.4109, 0.9061, 0.3747, 0.8998, 0.3657, 0.889, 0.2549, 0.9095, 0.2039, 0.9264, 0.2608, 0.8716, 0.2706, 0.8766, 0.4038, 0.8682, 0.4623, 0.9215, 0.4109, 0.9061, 0.3941, 0.8735, 0.2039, 0.9264, 0.1826, 0.917, 0.2394, 0.8581, 0.2608, 0.8716, 0.4253, 0.8541, 0.4833, 0.9116, 0.4623, 0.9215, 0.4038, 0.8682, 0.8057, 0.7605, 0.7804, 0.7615, 0.7686, 0.6942, 0.8151, 0.6942, 0.7542, 0.6968, 0.7424, 0.7641, 0.717, 0.7631, 0.7077, 0.6968, 0.1937, 0.9598, 0.2075, 0.9418, 0.2781, 0.9667, 0.2698, 0.9819, 0.3897, 0.9637, 0.4591, 0.937, 0.4733, 0.9546, 0.3979, 0.9784, 0.2075, 0.9418, 0.2606, 0.9274, 0.2884, 0.9511, 0.2781, 0.9667, 0.3789, 0.9486, 0.4057, 0.9241, 0.4591, 0.937, 0.3897, 0.9637, 0.2606, 0.9274, 0.2964, 0.9242, 0.3067, 0.9303, 0.2884, 0.9511, 0.3598, 0.9286, 0.3699, 0.9221, 0.4057, 0.9241, 0.3789, 0.9486, 0.2964, 0.9242, 0.3027, 0.9148, 0.3109, 0.9249, 0.3067, 0.9303, 0.3554, 0.9233, 0.3633, 0.9129, 0.3699, 0.9221, 0.3598, 0.9286, 0.0365, 0.9855, 0.02117, 0.9828, 0.02093, 0.9429, 0.03619, 0.9387, 0.1476, 0.9426, 0.1478, 0.9826, 0.1337, 0.9855, 0.1334, 0.9387, 0.04198, 0.924, 0.1334, 0.924, 0.1334, 0.9387, 0.03619, 0.9387, 0.03619, 0.9387, 0.1334, 0.9387, 0.1337, 0.9855, 0.0365, 0.9855, 0.0365, 0.8696, 0.1337, 0.8696, 0.1337, 0.884, 0.04228, 0.884, 0.04228, 0.884, 0.1337, 0.884, 0.1334, 0.924, 0.04198, 0.924, 0.7464, 0.56, 0.7682, 0.56, 0.7684, 0.5629, 0.7466, 0.5629, 0.747, 0.5544, 0.7688, 0.5544, 0.7685, 0.5572, 0.7467, 0.5572, 0.7467, 0.5572, 0.7685, 0.5572, 0.7682, 0.56, 0.7464, 0.56, 0.7467, 0.5572, 0.7464, 0.56, 0.744, 0.5583, 0.7685, 0.5572, 0.771, 0.5588, 0.7682, 0.56, 0.5845, 0.2709, 0.5845, 0.2662, 0.6091, 0.2662, 0.6091, 0.2709, 0.5482, 0.2688, 0.5482, 0.2641, 0.5728, 0.2641, 0.5728, 0.2688, 0.4525, 0.298, 0.4525, 0.2933, 0.4771, 0.2933, 0.4771, 0.298, 0.5041, 0.2686, 0.5041, 0.264, 0.5287, 0.264, 0.5287, 0.2686, 0.5004, 0.2787, 0.5004, 0.274, 0.525, 0.274, 0.525, 0.2787, 0.467, 0.27, 0.467, 0.2654, 0.4916, 0.2654, 0.4916, 0.27, 0.545, 0.2967, 0.545, 0.2921, 0.5696, 0.2921, 0.5696, 0.2967, 0.594, 0.2938, 0.594, 0.2891, 0.6186, 0.2891, 0.6186, 0.2938, 0.7714, 0.5192, 0.7738, 0.5209, 0.7711, 0.522, 0.7496, 0.5192, 0.7493, 0.522, 0.7468, 0.5203, 0.7496, 0.5192, 0.7714, 0.5192, 0.7711, 0.522, 0.7493, 0.522, 0.7494, 0.5164, 0.7712, 0.5164, 0.7714, 0.5192, 0.7496, 0.5192, 0.7493, 0.522, 0.7711, 0.522, 0.7708, 0.5248, 0.749, 0.5248, 0.7485, 0.539, 0.7703, 0.539, 0.7705, 0.5419, 0.7487, 0.5419, 0.7491, 0.5334, 0.7709, 0.5334, 0.7706, 0.5362, 0.7488, 0.5362, 0.7488, 0.5362, 0.7706, 0.5362, 0.7703, 0.539, 0.7485, 0.539, 0.7488, 0.5362, 0.7485, 0.539, 0.7461, 0.5373, 0.7706, 0.5362, 0.7731, 0.5379, 0.7703, 0.539, 0.5299, 0.2801, 0.5299, 0.2754, 0.5545, 0.2754, 0.5545, 0.2801, 0.5132, 0.2992, 0.5132, 0.2946, 0.5378, 0.2946, 0.5378, 0.2992, 0.4217, 0.2913, 0.4217, 0.2866, 0.4463, 0.2866, 0.4463, 0.2913, 0.5652, 0.285, 0.5652, 0.2803, 0.5898, 0.2803, 0.5898, 0.285, 0.4853, 0.2994, 0.4853, 0.2947, 0.5099, 0.2947, 0.5099, 0.2994, 0.4302, 0.2755, 0.4302, 0.2708, 0.4548, 0.2708, 0.4548, 0.2755, 0.4654, 0.2843, 0.4654, 0.2796, 0.49, 0.2796, 0.49, 0.2843, 0.6016, 0.2843, 0.6016, 0.2796, 0.6262, 0.2796, 0.6262, 0.2843, 0.7711, 0.5822, 0.7736, 0.5838, 0.7709, 0.585, 0.7494, 0.5822, 0.7491, 0.585, 0.7466, 0.5833, 0.7494, 0.5822, 0.7711, 0.5822, 0.7709, 0.585, 0.7491, 0.585, 0.7496, 0.5793, 0.7714, 0.5793, 0.7711, 0.5822, 0.7494, 0.5822, 0.7491, 0.585, 0.7709, 0.585, 0.771, 0.5878, 0.7492, 0.5878, 0.01638, 0.1884, 0.09249, 0.2083, 0.01773, 0.243, 0.01638, 0.1242, 0.02103, 0.05082, 0.09442, 0.09998, 0.09249, 0.2083, 0.1103, 0.2818, 0.01997, 0.2897, 0.01773, 0.243, 0.7275, 0.1212, 0.7235, 0.1586, 0.6628, 0.1573, 0.6536, 0.1344, 0.7211, 0.207, 0.652, 0.1896, 0.6628, 0.1573, 0.7235, 0.1586, 0.6875, 0.3907, 0.692, 0.4436, 0.6296, 0.4456, 0.6178, 0.4124, 0.6943, 0.4861, 0.6193, 0.4688, 0.6296, 0.4456, 0.692, 0.4436, 0.7211, 0.207, 0.7235, 0.1586, 0.7563, 0.1579, 0.7648, 0.2251, 0.7235, 0.1586, 0.7275, 0.1212, 0.7629, 0.103, 0.7563, 0.1579, 0.7128, 0.1002, 0.6997, 0.05858, 0.7488, 0.02944, 0.7625, 0.07492, 0.7275, 0.1212, 0.7128, 0.1002, 0.7625, 0.07492, 0.7629, 0.103, 0.7131, 0.2269, 0.7211, 0.207, 0.7648, 0.2251, 0.7654, 0.2507, 0.6972, 0.2741, 0.7131, 0.2269, 0.7654, 0.2507, 0.7463, 0.3043, 0.9086, 0.3641, 0.9065, 0.3647, 0.8947, 0.3623, 0.8981, 0.3604, 0.9162, 0.3957, 0.9103, 0.3804, 0.9065, 0.3647, 0.9086, 0.3641, 0.8876, 0.4467, 0.8903, 0.3997, 0.9103, 0.3804, 0.9162, 0.3957, 0.7904, 0.3421, 0.8299, 0.3018, 0.8076, 0.3455, 0.7504, 0.3946, 0.7904, 0.3421, 0.8076, 0.3455, 0.83, 0.3907, 0.6943, 0.4861, 0.692, 0.4436, 0.7268, 0.4443, 0.7297, 0.5018, 0.692, 0.4436, 0.6875, 0.3907, 0.7302, 0.3745, 0.7268, 0.4443, 0.6618, 0.5471, 0.6777, 0.5063, 0.727, 0.5307, 0.7084, 0.5792, 0.6777, 0.5063, 0.6943, 0.4861, 0.7297, 0.5018, 0.727, 0.5307, 0.6875, 0.3907, 0.6777, 0.3714, 0.7286, 0.3483, 0.7302, 0.3745, 0.6777, 0.3714, 0.6586, 0.3253, 0.7048, 0.2921, 0.7286, 0.3483, 0.8876, 0.4467, 0.8448, 0.4917, 0.8241, 0.4913, 0.8399, 0.4678, 0.8448, 0.4917, 0.7568, 0.5047, 0.7601, 0.495, 0.8241, 0.4913, 0.7504, 0.4597, 0.7539, 0.4362, 0.7601, 0.495, 0.7568, 0.5047, 0.7504, 0.3946, 0.7539, 0.4362, 0.7504, 0.4597, 0.7504, 0.3946, 0.767, 0.4159, 0.7539, 0.4362, 0.7504, 0.3946, 0.83, 0.3907, 0.8179, 0.4087, 0.767, 0.4159, 0.8876, 0.4467, 0.83, 0.3907, 0.8903, 0.3997, 0.8179, 0.4087, 0.83, 0.3907, 0.8876, 0.4467, 0.8399, 0.4678, 0.4035, 0.3232, 0.4036, 0.32, 0.4078, 0.3199, 0.4077, 0.3233, 0.968, 0.3793, 0.9604, 0.3775, 0.9603, 0.3626, 0.9681, 0.3631, 0.9621, 0.3168, 0.9686, 0.3127, 0.9685, 0.3383, 0.961, 0.3398, 0.9676, 0.4055, 0.9609, 0.4011, 0.9604, 0.3775, 0.968, 0.3793, 0.964, 0.2841, 0.9694, 0.2791, 0.9686, 0.3127, 0.9621, 0.3168, 0.9677, 0.4399, 0.9623, 0.4347, 0.9609, 0.4011, 0.9676, 0.4055, 0.3792, 0.3295, 0.3796, 0.3326, 0.3753, 0.3331, 0.3751, 0.3296, 0.8109, 0.282, 0.8109, 0.2889, 0.8015, 0.2889, 0.8016, 0.282, 0.3448, 0.3299, 0.3444, 0.3261, 0.3751, 0.3296, 0.3753, 0.3331, 0.4077, 0.3233, 0.4078, 0.3199, 0.4384, 0.3156, 0.4381, 0.3195, 0.8751, 0.277, 0.8757, 0.2704, 0.8796, 0.2704, 0.8795, 0.2773, 0.879, 0.3292, 0.8783, 0.3363, 0.8745, 0.3359, 0.8745, 0.3293, 0.8795, 0.2773, 0.879, 0.3292, 0.8745, 0.3293, 0.8751, 0.277, 0.977, 0.3127, 0.9762, 0.3384, 0.9685, 0.3383, 0.9686, 0.3127, 0.9766, 0.2792, 0.977, 0.3127, 0.9686, 0.3127, 0.9694, 0.2791, 0.9759, 0.3792, 0.9761, 0.4054, 0.9676, 0.4055, 0.968, 0.3793, 0.9759, 0.3631, 0.9759, 0.3792, 0.968, 0.3793, 0.9681, 0.3631, 0.9761, 0.4054, 0.9751, 0.44, 0.9677, 0.4399, 0.9676, 0.4055, 0.9529, 0.3543, 0.9535, 0.3394, 0.961, 0.3398, 0.9604, 0.3545, 0.9535, 0.3394, 0.9546, 0.3164, 0.9621, 0.3168, 0.961, 0.3398, 0.953, 0.3775, 0.9529, 0.3627, 0.9603, 0.3626, 0.9604, 0.3775, 0.9546, 0.3164, 0.9561, 0.2837, 0.964, 0.2841, 0.9621, 0.3168, 0.953, 0.4012, 0.953, 0.3775, 0.9604, 0.3775, 0.9609, 0.4011, 0.9537, 0.4349, 0.953, 0.4012, 0.9609, 0.4011, 0.9623, 0.4347, 0.8698, 0.1638, 0.8685, 0.1715, 0.8021, 0.1678, 0.8021, 0.1596, 0.9677, 0.4399, 0.9626, 0.4454, 0.9571, 0.4402, 0.9623, 0.4347, 0.964, 0.2841, 0.959, 0.2786, 0.9645, 0.2737, 0.9694, 0.2791, 0.4074, 0.3125, 0.4381, 0.3116, 0.4384, 0.3156, 0.4078, 0.3199, 0.8754, 0.2507, 0.8794, 0.2507, 0.8796, 0.2704, 0.8757, 0.2704, 0.8763, 0.3555, 0.8724, 0.3551, 0.8745, 0.3359, 0.8783, 0.3363, 0.8751, 0.277, 0.8745, 0.3293, 0.8597, 0.3303, 0.8606, 0.2765, 0.8606, 0.2765, 0.8604, 0.2709, 0.8757, 0.2704, 0.8751, 0.277, 0.8745, 0.3293, 0.8745, 0.3359, 0.8596, 0.3359, 0.8597, 0.3303, 0.3446, 0.3221, 0.3753, 0.3222, 0.3751, 0.3296, 0.3444, 0.3261, 0.8015, 0.2889, 0.8016, 0.282, 0.7829, 0.282, 0.7829, 0.2889, 0.8914, 0.2774, 0.8909, 0.3293, 0.879, 0.3292, 0.8795, 0.2773, 0.4381, 0.3195, 0.4388, 0.3235, 0.4089, 0.3298, 0.4077, 0.3233, 0.3753, 0.3331, 0.3744, 0.3396, 0.3442, 0.334, 0.3448, 0.3299, 0.8909, 0.3293, 0.8977, 0.3291, 0.8982, 0.3415, 0.8914, 0.3418, 0.8982, 0.2771, 0.8914, 0.2774, 0.8909, 0.2649, 0.8977, 0.2647, 0.8914, 0.2774, 0.8982, 0.2771, 0.8977, 0.3291, 0.8909, 0.3293, 0.3751, 0.3296, 0.3753, 0.3222, 0.379, 0.3221, 0.3792, 0.3295, 0.4036, 0.32, 0.4036, 0.3125, 0.4074, 0.3125, 0.4078, 0.3199, 0.9766, 0.2792, 0.982, 0.2841, 0.9835, 0.3171, 0.977, 0.3127, 0.977, 0.3127, 0.9835, 0.3171, 0.9834, 0.3402, 0.9762, 0.3384, 0.9761, 0.4054, 0.9829, 0.4009, 0.9808, 0.435, 0.9751, 0.44, 0.9759, 0.3792, 0.9832, 0.3775, 0.9829, 0.4009, 0.9761, 0.4054, 0.9759, 0.3631, 0.9835, 0.3627, 0.9832, 0.3775, 0.9759, 0.3792, 0.9762, 0.3384, 0.9834, 0.3402, 0.9835, 0.3547, 0.9759, 0.3544, 0.3427, 0.3377, 0.3442, 0.334, 0.3744, 0.3396, 0.3728, 0.3433, 0.4105, 0.3335, 0.4089, 0.3298, 0.4388, 0.3235, 0.4403, 0.3272, 0.9759, 0.3631, 0.9759, 0.3544, 0.9835, 0.3547, 0.9835, 0.3627, 0.3744, 0.3396, 0.3778, 0.3455, 0.3728, 0.3433, 0.7829, 0.2889, 0.7736, 0.2957, 0.7736, 0.2752, 0.7829, 0.282, 0.4056, 0.3357, 0.4089, 0.3298, 0.4105, 0.3335, 0.933, 0.1677, 0.9312, 0.1834, 0.8919, 0.1783, 0.8948, 0.1654, 0.8948, 0.1654, 0.8919, 0.1783, 0.8685, 0.1715, 0.8698, 0.1638, 0.8702, 0.1362, 0.8934, 0.1338, 0.8942, 0.1436, 0.8705, 0.1458, 0.8705, 0.1536, 0.8705, 0.1458, 0.8942, 0.1436, 0.8955, 0.1563, 0.803, 0.1432, 0.8705, 0.1458, 0.8705, 0.1536, 0.8023, 0.1513, 0.8702, 0.1362, 0.8705, 0.1458, 0.803, 0.1432, 0.8034, 0.1344, 0.9332, 0.1421, 0.9334, 0.1577, 0.8955, 0.1563, 0.8942, 0.1436, 0.9328, 0.1323, 0.9332, 0.1421, 0.8942, 0.1436, 0.8934, 0.1338, 0.9604, 0.3599, 0.9681, 0.3631, 0.9603, 0.3626, 0.9681, 0.3631, 0.9604, 0.3599, 0.9605, 0.3572, 0.9681, 0.3543, 0.9681, 0.3543, 0.9605, 0.3572, 0.9604, 0.3545, 0.8705, 0.1536, 0.8698, 0.1638, 0.8021, 0.1596, 0.8023, 0.1513, 0.8698, 0.1638, 0.8705, 0.1536, 0.8955, 0.1563, 0.8948, 0.1654, 0.9489, 0.1585, 0.9485, 0.1685, 0.933, 0.1677, 0.9334, 0.1577, 0.9334, 0.1577, 0.933, 0.1677, 0.8948, 0.1654, 0.8955, 0.1563, 0.961, 0.3398, 0.9685, 0.3383, 0.9681, 0.3543, 0.9604, 0.3545, 0.9762, 0.3384, 0.9759, 0.3544, 0.9681, 0.3543, 0.9685, 0.3383])
me_plane_001.use_remesh_preserve_volume = False
me_plane_001.use_remesh_preserve_attributes = False
me_plane_001.use_mirror_vertex_groups = False
me_plane_001.update()
arm_armature = bpy.data.armatures.new('Armature')  # bones are not reproduced

# ---- objects
ob_armature = bpy.data.objects.new('Armature', arm_armature)
ob_plane = bpy.data.objects.new('Plane', me_plane_001)

# ---- transforms, parenting, visibility, modifiers, constraints
ob_armature.location = (0.0, 1.168e-08, 4.665)
ob_armature.scale = (1.467, 1.467, 1.467)
ob_armature.hide_viewport = True
ob_armature.show_in_front = True
ob_armature.lineart.crease_threshold = 0.0
ob_plane.parent = ob_armature
ob_plane.matrix_parent_inverse = Matrix(((0.514, 0.0, 0.0, 0.0), (0.0, 0.514, 0.0, 0.0), (0.0, 0.0, 0.514, 1.002), (0.0, 0.0, 0.0, 1.0)))
ob_plane.location = (0.0, 0.0, 0.0)
ob_plane.rotation_euler = (1.571, -1.571, 0.0)
ob_plane.lineart.crease_threshold = 0.0
_vg = ob_plane.vertex_groups.new(name='Ventre')
_vg.add([142, 143, 144, 145, 233, 244, 245, 246, 247, 248, 249, 383, 384, 385, 386, 409, 410, 411, 412, 413, 414, 415, 416, 417, 418, 419, 420, 421, 422, 423, 424, 425, 426, 427, 428, 429, 430, 431, 432, 433, 434, 435, 436, 437, 438, 439, 440, 441, 442, 443, 444, 445, 446, 447, 448, 449, 450, 451, 452, 453, 454, 455, 456, 457, 458, 459, 460, 461, 462, 463, 464, 465, 466, 467, 468, 469, 470, 471, 472, 473, 474, 475, 476, 477, 478, 479, 480, 481, 482, 483, 484, 485, 486, 487, 488], 1.0, 'REPLACE')
_vg = ob_plane.vertex_groups.new(name='Thorax')
_vg.add([109, 141, 146, 147, 148, 149, 150, 151, 152, 153, 154, 207, 208, 209, 210, 211, 212, 213, 214, 242, 243, 378, 379, 380, 381, 382, 395, 396, 397, 398, 416, 417, 418, 419, 420, 421, 422, 423, 424, 425, 426, 427, 428, 429, 430, 431, 432, 433, 434, 435, 436, 437, 438, 439, 440, 441, 442, 443, 444, 445, 446, 447, 448, 449, 450, 451, 452, 453, 454, 455, 456, 457, 458, 459, 460, 461, 462, 463, 464, 465, 466, 467, 468, 469, 470, 471, 472, 473, 474, 475, 476, 477, 478, 479, 480, 481, 482, 483, 484, 485, 486, 487], 1.0, 'REPLACE')
_vg = ob_plane.vertex_groups.new(name='Tete')
_vg.add([0, 1, 2, 3, 4, 5, 6, 7, 8, 9, 10, 11, 12, 13, 14, 15, 16, 17, 18, 19, 20, 21, 22, 23, 24, 25, 26, 27, 28, 29, 30, 31, 32, 33, 34, 35, 36, 37, 38, 39, 40, 41, 42, 43, 44, 45, 46, 47, 48, 49, 50, 51, 52, 53, 54, 55, 56, 57, 58, 59, 60, 61, 62, 63, 64, 65, 66, 67, 68, 69, 70, 71, 72, 73, 74, 75, 76, 77, 78, 79, 80, 81, 82, 83, 110, 111, 112, 113, 114, 115, 116, 117, 118, 119, 120, 121, 122, 123, 124, 125, 126, 127, 128, 129, 130, 131, 132, 133, 134, 135, 136, 139, 140], 1.0, 'REPLACE')
_vg = ob_plane.vertex_groups.new(name='Bras droit')
_vg.add([138, 204, 206, 216, 218, 220, 232, 239, 241, 392, 394], 1.0, 'REPLACE')
_vg = ob_plane.vertex_groups.new(name='Avant bras droit')
_vg.add([222, 224, 226, 228, 230, 235, 237, 388, 390], 1.0, 'REPLACE')
_vg = ob_plane.vertex_groups.new(name='Main droite')
_vg.add([156, 158, 160, 162, 164, 166, 168, 170, 172, 174, 176, 178, 180, 182, 184, 186, 188, 190, 192, 194, 196, 198, 200, 202], 1.0, 'REPLACE')
_vg = ob_plane.vertex_groups.new(name='Bras gauche')
_vg.add([137, 203, 205, 215, 217, 219, 231, 238, 240, 391, 393], 1.0, 'REPLACE')
_vg = ob_plane.vertex_groups.new(name='Avant bras gauche')
_vg.add([221, 223, 225, 227, 229, 234, 236, 387, 389], 1.0, 'REPLACE')
_vg = ob_plane.vertex_groups.new(name='Main gauche')
_vg.add([155, 157, 159, 161, 163, 165, 167, 169, 171, 173, 175, 177, 179, 181, 183, 185, 187, 189, 191, 193, 195, 197, 199, 201], 1.0, 'REPLACE')
_vg = ob_plane.vertex_groups.new(name='Cuisse gauche')
_vg.add([250, 252, 254, 256, 258, 260, 262, 266, 268, 274, 278, 348, 354, 405, 407, 490, 497, 498, 499, 500, 501, 502], 1.0, 'REPLACE')
_vg = ob_plane.vertex_groups.new(name='Tibia gauche')
_vg.add([264, 270, 272, 276, 280, 282, 284, 286, 288, 290, 292, 294, 296, 298, 300, 302, 304, 306, 308, 310, 312, 314, 316, 318, 320, 322, 324, 326, 328, 330, 332, 334, 336, 338, 340, 342, 344, 346, 350, 352, 356, 358, 360, 362, 364, 366, 368, 370, 372, 374, 376, 399, 401, 403], 1.0, 'REPLACE')
_vg = ob_plane.vertex_groups.new(name='Cuisse droite')
_vg.add([251, 253, 255, 257, 259, 261, 263, 267, 269, 275, 279, 349, 355, 406, 408, 489, 491, 492, 493, 494, 495, 496], 1.0, 'REPLACE')
_vg = ob_plane.vertex_groups.new(name='Tibia droit')
_vg.add([265, 271, 273, 277, 281, 283, 285, 287, 289, 291, 293, 295, 297, 299, 301, 303, 305, 307, 309, 311, 313, 315, 317, 319, 321, 323, 325, 327, 329, 331, 333, 335, 337, 339, 341, 343, 345, 347, 351, 353, 357, 359, 361, 363, 365, 367, 369, 371, 373, 375, 377, 400, 402, 404], 1.0, 'REPLACE')
_vg = ob_plane.vertex_groups.new(name='Arc')
_vg = ob_plane.vertex_groups.new(name='manche')
_vg.add([503, 504, 505, 506, 507, 508, 509, 510, 511, 512, 513, 514, 515, 516, 517, 518, 519, 520, 521, 522, 523, 524, 525, 526, 527, 528, 529, 530, 531, 532, 533, 534, 535, 536, 537, 538, 539, 540, 541, 542, 543, 544, 545, 546, 547, 548, 549, 550, 551, 552, 553, 554, 555, 556, 557, 558, 559, 560, 561, 562, 563, 564, 565, 566, 567, 568, 569, 570, 571, 572], 1.0, 'REPLACE')
_vg = ob_plane.vertex_groups.new(name='Epee')
_vg.add([84, 85, 86, 87, 88, 89, 90, 91, 92, 93, 94, 95, 96, 97, 98, 99, 100, 101, 102, 103, 104, 105, 106, 107, 108], 1.0, 'REPLACE')
_m = ob_plane.modifiers.new('Armature', 'ARMATURE')
_m.object = ob_armature
_m.use_bone_envelopes = True

# ---- collection membership
col_collection_1.objects.link(ob_armature)
col_collection_1.objects.link(ob_plane)

# ---- scene / render settings (as saved in the file)
scene.frame_start = 1; scene.frame_end = 185; scene.frame_set(1)
scene.render.engine = 'BLENDER_EEVEE_NEXT'
scene.render.image_settings.color_mode = 'RGB'
scene.render.image_settings.compression = 90
scene.render.resolution_percentage = 50
scene.render.dither_intensity = 0.0
scene.render.bake_margin = 2
scene.render.bake_bias = 0.0
scene.cycles.use_denoising = False
scene.cycles.samples = 10
scene.cycles.sampling_pattern = 'TABULATED_SOBOL'
scene.cycles.light_sampling_threshold = 0.0
scene.cycles.use_adaptive_sampling = False
scene.cycles.use_light_tree = False
scene.cycles.blur_glossy = 0.0
scene.cycles.volume_bounces = 1
scene.cycles.pixel_filter_type = 'GAUSSIAN'
scene.cycles.sample_clamp_indirect = 0.0
scene.view_settings.view_transform = 'Standard'
bpy.context.view_layer.update()

# ---- added for rendering (the .blend has no active camera and no usable light): camera, sun
cam_auto = bpy.data.cameras.new('AutoCamera')
cam_auto.lens = 50.0
cam_auto.sensor_width = 36.0
cam_auto.clip_end = 1000.0
ob_auto_camera = bpy.data.objects.new('AutoCamera', cam_auto)
scene.collection.objects.link(ob_auto_camera)
ob_auto_camera.location = (11.2428, -13.7247, 14.442)
ob_auto_camera.rotation_euler = (1.09748, -7.21219e-08, 0.694738)
scene.camera = ob_auto_camera
light_auto_sun = bpy.data.lights.new('AutoSun', 'SUN')
light_auto_sun.energy = 3.0
light_auto_sun.angle = 0.0523599
ob_auto_sun = bpy.data.objects.new('AutoSun', light_auto_sun)
scene.collection.objects.link(ob_auto_sun)
ob_auto_sun.rotation_euler = (0.872665, 0.174533, 0.523599)
bpy.context.view_layer.update()
